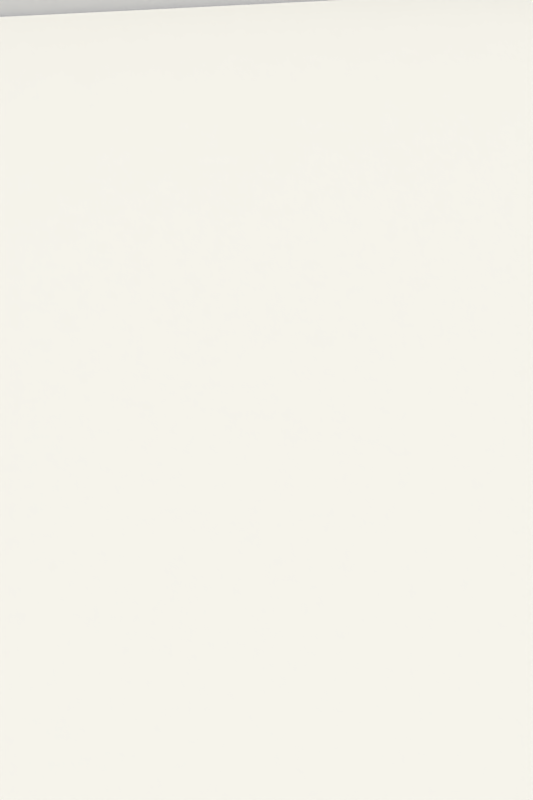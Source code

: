 # Source: campo16_TESTE_EXPORT.blend  (saved by Blender 2.66.0; exported with 4.5.12 LTS)
import bpy
from mathutils import Matrix  # noqa: F401  (used for matrix-valued properties, if any)

bpy.ops.wm.read_factory_settings(use_empty=True)
scene = bpy.context.scene
scene.name = 'Scene'

# ---- collections
col_collection_1 = bpy.data.collections.new('Collection 1'); scene.collection.children.link(col_collection_1)

# ---- materials (node trees are filled in below, after node groups)
mat_material = bpy.data.materials.new('Material')
mat_material.alpha_threshold = 0.0
mat_material.use_transparent_shadow = False
mat_material.diffuse_color = (0.3648, 0.3709, 0.3757, 1.0)
mat_material.roughness = 0.5
mat_material.line_color = (0.0, 0.0, 0.0, 1.0)
mat_grama = bpy.data.materials.new('grama')
mat_grama.alpha_threshold = 0.0
mat_grama.use_transparent_shadow = False
mat_grama.roughness = 0.5
mat_grama.specular_intensity = 0.0
mat_grama.line_color = (0.0, 0.0, 0.0, 1.0)
mat_arquibancada = bpy.data.materials.new('arquibancada')
mat_arquibancada.alpha_threshold = 0.0
mat_arquibancada.use_transparent_shadow = False
mat_arquibancada.roughness = 0.5
mat_arquibancada.specular_intensity = 0.0
mat_arquibancada.line_color = (0.0, 0.0, 0.0, 1.0)
mat_concreto = bpy.data.materials.new('concreto')
mat_concreto.alpha_threshold = 0.0
mat_concreto.use_transparent_shadow = False
mat_concreto.roughness = 0.5
mat_concreto.line_color = (0.0, 0.0, 0.0, 1.0)
mat_metal = bpy.data.materials.new('metal')
mat_metal.alpha_threshold = 0.0
mat_metal.use_transparent_shadow = False
mat_metal.roughness = 0.5
mat_metal.line_color = (0.0, 0.0, 0.0, 1.0)

# ---- material node trees

# ---- world
world_world = bpy.data.worlds.new('World'); scene.world = world_world
world_world.color = (0.723, 0.723, 0.723)
world_world.use_sun_shadow = False
world_world.sun_shadow_jitter_overblur = 0.0
world_world.cycles.sampling_method = 'MANUAL'
world_world.cycles.sample_map_resolution = 256

# ---- cameras
cam_camera = bpy.data.cameras.new('Camera')
cam_camera.clip_end = 150.0
cam_camera.lens = 35.0
cam_camera.sensor_width = 32.0
cam_camera.sensor_height = 18.0
cam_camera.ortho_scale = 7.314
cam_camera.dof.focus_distance = 0.0
cam_camera.dof.aperture_fstop = 128.0

# ---- lights
light_lamp_000 = bpy.data.lights.new('Lamp.000', 'SUN')
light_lamp_000.color = (0.5936, 0.6682, 1.0)
light_lamp_000.transmission_factor = 0.0
light_lamp_000.cutoff_distance = 30.0
light_lamp_000.angle = 0.1993
light_lamp_000.energy = 1.65
light_lamp_000.shadow_buffer_clip_start = 1.001
light_lamp_000.shadow_soft_size = 0.1
light_lamp_000.shadow_cascade_max_distance = 1000.0
light_lamp_000.cycles.use_multiple_importance_sampling = False
light_lamp_002 = bpy.data.lights.new('Lamp.002', 'SUN')
light_lamp_002.color = (1.0, 0.951, 0.7596)
light_lamp_002.transmission_factor = 0.0
light_lamp_002.cutoff_distance = 156.6
light_lamp_002.angle = 0.1993
light_lamp_002.energy = 1.65
light_lamp_002.shadow_buffer_clip_start = 0.0
light_lamp_002.shadow_soft_size = 0.1
light_lamp_002.shadow_cascade_max_distance = 1000.0
light_lamp_002.cycles.use_multiple_importance_sampling = False

# ---- meshes
me_plane = bpy.data.meshes.new('Plane')
me_plane.from_pydata([(-0.6774, -2.743, 1.14), (-0.6523, -2.743, 1.139), (-0.6765, -2.743, 1.232), (-0.6514, -2.743, 1.231), (-0.6735, -2.167, 1.213), (-0.6548, -2.167, 1.212), (-0.6731, -2.167, 1.249), (-0.6545, -2.167, 1.249), (-0.677, -2.663, 1.184), (-0.6518, -2.663, 1.183), (-0.6514, -2.663, 1.233), (-0.6765, -2.663, 1.234), (-1.272, -2.602, 1.14), (-1.294, -2.591, 1.14), (-1.272, -2.6, 1.232), (-1.294, -2.589, 1.231), (-1.161, -2.149, 1.193), (-1.179, -2.145, 1.193), (-1.161, -2.149, 1.23), (-1.179, -2.144, 1.23), (-1.251, -2.521, 1.182), (-1.276, -2.515, 1.182), (-1.276, -2.514, 1.231), (-1.251, -2.52, 1.232), (-1.997, -2.043, 1.143), (-2.017, -2.028, 1.142), (-1.996, -2.042, 1.233), (-2.016, -2.026, 1.232), (-1.705, -1.704, 1.213), (-1.719, -1.692, 1.212), (-1.705, -1.704, 1.249), (-1.719, -1.691, 1.249), (-1.944, -1.982, 1.185), (-1.963, -1.966, 1.185), (-1.963, -1.965, 1.234), (-1.944, -1.982, 1.235), (-1.683, -2.319, 1.14), (-1.706, -2.309, 1.14), (-1.683, -2.318, 1.232), (-1.706, -2.308, 1.231), (-1.451, -1.92, 1.193), (-1.467, -1.911, 1.193), (-1.451, -1.92, 1.23), (-1.467, -1.91, 1.23), (-1.643, -2.251, 1.182), (-1.665, -2.238, 1.182), (-1.665, -2.238, 1.231), (-1.643, -2.251, 1.232), (-2.374, -1.615, 1.14), (-2.368, -1.639, 1.139), (-2.374, -1.615, 1.232), (-2.368, -1.64, 1.231), (-1.943, -1.453, 1.212), (-1.936, -1.471, 1.212), (-1.943, -1.454, 1.248), (-1.936, -1.471, 1.248), (-2.301, -1.587, 1.187), (-2.292, -1.61, 1.186), (-2.292, -1.611, 1.236), (-2.301, -1.587, 1.237), (-2.637, -1.221, 1.142), (-2.626, -1.243, 1.142), (-2.637, -1.221, 1.232), (-2.626, -1.244, 1.232), (-2.194, -1.143, 1.211), (-2.19, -1.161, 1.211), (-2.194, -1.143, 1.247), (-2.19, -1.161, 1.246), (-2.555, -1.205, 1.189), (-2.55, -1.23, 1.189), (-2.551, -1.23, 1.234), (-2.555, -1.206, 1.234), (-2.744, -0.4874, 1.14), (-2.744, -0.5126, 1.14), (-2.744, -0.4874, 1.232), (-2.744, -0.5126, 1.232), (-2.169, -0.4907, 1.212), (-2.169, -0.5093, 1.212), (-2.169, -0.4907, 1.249), (-2.169, -0.5093, 1.249), (-2.664, -0.4874, 1.184), (-2.664, -0.5126, 1.184), (-2.664, -0.5126, 1.234), (-2.664, -0.4874, 1.234), (-2.246, -0.6667, 0.766), (-2.62, -1.0, 1.046), (-2.744, -0.3333, 1.14), (-2.495, -0.3333, 0.9529), (-2.744, -0.6667, 1.14), (-2.495, -0.6667, 0.9529), (-2.371, -0.6667, 0.8594), (-2.371, -0.3333, 0.8594), (-2.62, -0.3333, 1.046), (-2.62, -0.6667, 1.046), (-1.748, -0.6667, 0.05642), (-1.007, -1.623, 0.0), (-1.007, -1.623, 0.05642), (-1.007, -1.748, 0.05642), (-1.007, -2.371, 0.623), (-1.007, -2.371, 0.6969), (-1.007, -2.246, 0.6969), (-1.007, -2.246, 0.766), (-1.007, -2.744, 1.14), (-1.007, -2.744, 1.232), (-1.007, -2.121, 1.251), (-1.623, -1.0, 0.0), (-1.623, -1.0, 0.05642), (-0.6667, -0.6667, 0.0), (-2.371, -1.0, 0.6969), (-2.246, -1.0, 0.6969), (-2.246, -1.0, 0.766), (-2.744, -1.0, 1.14), (-2.744, -1.0, 1.232), (-2.121, -1.0, 1.251), (-1.0, -1.0, 0.0), (-2.371, -1.0, 0.623), (-1.623, -0.6667, 0.0), (-1.748, -1.0, 0.05642), (-2.246, -0.6667, 0.6969), (-2.371, -0.6667, 0.6969), (-1.623, -0.6667, 0.05642), (-1.623, -0.3333, 0.05642), (-2.371, -0.3333, 0.6969), (-2.121, -0.3333, 1.251), (-1.623, -0.3333, 0.0), (-1.748, -0.3333, 0.05642), (-2.246, -0.3333, 0.6969), (-2.246, -0.3333, 0.766), (-2.744, -0.3333, 1.232), (-1.0, -0.3333, 0.0), (-0.3399, -1.623, 0.0), (-0.3399, -1.623, 0.05642), (-0.3399, -1.748, 0.05642), (-0.3399, -2.371, 0.623), (-0.3399, -2.371, 0.6969), (-0.3399, -2.246, 0.6969), (-0.3399, -2.246, 0.766), (-0.3399, -2.744, 1.14), (-0.3399, -2.744, 1.232), (-0.3399, -2.121, 1.251), (-0.3333, -1.0, 0.0), (-0.3333, -0.3333, 0.0), (-1.007, -2.059, 0.3397), (-2.121, -0.6667, 1.251), (-0.3399, -2.059, 0.3397), (-0.3333, -0.6667, 0.0), (-0.006536, -2.246, 0.766), (-1.007, -1.903, 0.1981), (-0.6667, -0.3333, 0.0), (-0.006536, -2.371, 0.623), (-0.006536, -2.371, 0.6969), (-0.006536, -2.246, 0.6969), (-0.006536, -1.748, 0.05642), (-0.6732, -1.623, 0.05642), (-0.6732, -1.623, 0.0), (-0.6732, -1.903, 0.1981), (-0.006536, -2.744, 1.232), (-0.006536, -2.121, 1.251), (-0.6732, -2.059, 0.3397), (-0.006536, -1.623, 0.0), (-0.006536, -1.623, 0.05642), (-1.903, -1.0, 0.1981), (-0.6732, -2.744, 1.232), (-0.6732, -2.121, 1.251), (-0.3399, -1.903, 0.1981), (-1.0, -0.6667, 0.0), (-0.6732, -1.748, 0.05642), (-0.6732, -2.371, 0.623), (-0.006536, -2.744, 1.14), (-0.6667, -1.0, 0.0), (-0.6732, -2.744, 1.14), (-0.6732, -2.246, 0.766), (-0.6732, -2.246, 0.6969), (-0.6732, -2.371, 0.6969), (-2.215, -1.0, 0.4813), (-1.007, -2.215, 0.4813), (-0.3399, -2.215, 0.4813), (-0.6732, -2.215, 0.4813), (-2.744, -0.6667, 1.232), (-2.371, -0.3333, 0.623), (-2.059, -1.0, 0.3397), (-2.059, -0.3333, 0.3397), (-2.371, -0.6667, 0.623), (-2.059, -0.6667, 0.3397), (-1.903, -0.6667, 0.1981), (-1.903, -0.3333, 0.1981), (-2.215, -0.3333, 0.4813), (-2.215, -0.6667, 0.4813), (-1.007, -2.371, 0.8594), (-1.007, -2.495, 0.9529), (-1.007, -2.62, 1.046), (-2.495, -1.0, 0.9529), (-2.371, -1.0, 0.8594), (-0.3399, -2.371, 0.8594), (-0.3399, -2.495, 0.9529), (-0.3399, -2.62, 1.046), (-0.006536, -2.371, 0.8594), (-0.006536, -2.495, 0.9529), (-0.006536, -2.62, 1.046), (-0.6732, -2.371, 0.8594), (-0.6732, -2.495, 0.9529), (-0.6732, -2.62, 1.046), (-1.228, -1.572, 0.05642), (-1.364, -1.49, 0.05642), (-1.487, -1.366, 0.05642), (-1.598, -1.198, 0.05642), (-1.228, -1.572, 0.0), (-1.364, -1.49, 0.0), (-1.487, -1.366, 0.0), (-1.598, -1.198, 0.0), (-1.378, -2.17, 0.6969), (-1.663, -1.939, 0.6969), (-1.935, -1.665, 0.6969), (-2.196, -1.348, 0.6969), (-1.353, -2.07, 0.6969), (-1.613, -1.864, 0.6969), (-1.861, -1.615, 0.6969), (-2.096, -1.323, 0.6969), (-1.353, -2.07, 0.766), (-1.613, -1.864, 0.766), (-1.861, -1.615, 0.766), (-2.096, -1.323, 0.766), (-1.462, -2.501, 1.14), (-1.84, -2.198, 1.14), (-2.201, -1.845, 1.14), (-2.525, -1.431, 1.14), (-1.462, -2.501, 1.232), (-1.84, -2.198, 1.232), (-2.201, -1.845, 1.232), (-2.525, -1.431, 1.232), (-1.328, -1.971, 1.251), (-1.563, -1.79, 1.251), (-1.786, -1.565, 1.251), (-1.997, -1.298, 1.251), (-1.284, -1.796, 0.1981), (-1.476, -1.659, 0.1981), (-1.655, -1.478, 0.1981), (-1.822, -1.254, 0.1981), (-1.346, -2.046, 0.4813), (-1.6, -1.846, 0.4813), (-1.842, -1.603, 0.4813), (-2.071, -1.317, 0.4813), (-1.378, -2.17, 0.623), (-1.663, -1.939, 0.623), (-1.935, -1.665, 0.623), (-2.196, -1.348, 0.623), (-1.253, -1.672, 0.05642), (-1.414, -1.565, 0.05642), (-1.562, -1.416, 0.05642), (-1.698, -1.223, 0.05642), (-1.315, -1.921, 0.3397), (-1.538, -1.752, 0.3397), (-1.749, -1.54, 0.3397), (-1.947, -1.286, 0.3397), (-2.196, -1.348, 0.8594), (-1.935, -1.665, 0.8594), (-1.663, -1.939, 0.8594), (-1.378, -2.17, 0.8594), (-2.296, -1.373, 0.9529), (-2.01, -1.715, 0.9529), (-1.713, -2.014, 0.9529), (-1.403, -2.27, 0.9529), (-2.395, -1.398, 1.046), (-2.085, -1.765, 1.046), (-1.762, -2.089, 1.046), (-1.427, -2.369, 1.046), (-1.007, -2.433, 1.241), (-2.433, -1.0, 1.241), (-2.433, -0.3333, 1.241), (-0.3399, -2.433, 1.241), (-0.6732, -2.433, 1.241), (-0.006536, -2.433, 1.241), (-2.433, -0.6667, 1.241), (-2.246, -1.36, 1.241), (-1.973, -1.69, 1.241), (-1.688, -1.976, 1.241), (-1.39, -2.22, 1.241), (-1.311, -1.0, 0.0), (-1.311, -0.3333, 0.0), (-1.311, -0.6667, 0.0), (-2.059, -1.149, 1.251), (-2.339, -1.18, 1.241), (-2.635, -1.215, 1.232), (-2.363, -1.638, 1.232), (-2.109, -1.525, 1.241), (-1.891, -1.432, 1.251), (-1.674, -1.677, 1.251), (-2.021, -2.021, 1.232), (-1.83, -1.833, 1.241), (-1.651, -2.35, 1.232), (-1.234, -2.623, 1.232), (-1.539, -2.098, 1.241), (-1.445, -1.88, 1.251), (-1.198, -2.326, 1.241), (-1.167, -2.046, 1.251), (0.0, -0.6667, 0.0), (0.0, -0.3333, 0.0), (-0.006536, -2.059, 0.3397), (-0.006536, -1.903, 0.1981), (-0.006536, -2.215, 0.4813), (0.0, -1.0, 0.0), (-0.6774, 2.743, 1.14), (-0.6523, 2.743, 1.139), (-0.6765, 2.743, 1.232), (-0.6514, 2.743, 1.231), (-0.6735, 2.167, 1.213), (-0.6548, 2.167, 1.212), (-0.6731, 2.167, 1.249), (-0.6545, 2.167, 1.249), (-0.677, 2.663, 1.184), (-0.6518, 2.663, 1.183), (-0.6514, 2.663, 1.233), (-0.6765, 2.663, 1.234), (-1.272, 2.602, 1.14), (-1.294, 2.591, 1.14), (-1.272, 2.6, 1.232), (-1.294, 2.589, 1.231), (-1.161, 2.149, 1.193), (-1.179, 2.145, 1.193), (-1.161, 2.149, 1.23), (-1.179, 2.144, 1.23), (-1.251, 2.521, 1.182), (-1.276, 2.515, 1.182), (-1.276, 2.514, 1.231), (-1.251, 2.52, 1.232), (-1.997, 2.043, 1.143), (-2.017, 2.028, 1.142), (-1.996, 2.042, 1.233), (-2.016, 2.026, 1.232), (-1.705, 1.704, 1.213), (-1.719, 1.692, 1.212), (-1.705, 1.704, 1.249), (-1.719, 1.691, 1.249), (-1.944, 1.982, 1.185), (-1.963, 1.966, 1.185), (-1.963, 1.965, 1.234), (-1.944, 1.982, 1.235), (-1.683, 2.319, 1.14), (-1.706, 2.309, 1.14), (-1.683, 2.318, 1.232), (-1.706, 2.308, 1.231), (-1.451, 1.92, 1.193), (-1.467, 1.911, 1.193), (-1.451, 1.92, 1.23), (-1.467, 1.91, 1.23), (-1.643, 2.251, 1.182), (-1.665, 2.238, 1.182), (-1.665, 2.238, 1.231), (-1.643, 2.251, 1.232), (-2.374, 1.615, 1.14), (-2.368, 1.639, 1.139), (-2.374, 1.615, 1.232), (-2.368, 1.64, 1.231), (-1.943, 1.453, 1.212), (-1.936, 1.471, 1.212), (-1.943, 1.454, 1.248), (-1.936, 1.471, 1.248), (-2.301, 1.587, 1.187), (-2.292, 1.61, 1.186), (-2.292, 1.611, 1.236), (-2.301, 1.587, 1.237), (-2.637, 1.221, 1.142), (-2.626, 1.243, 1.142), (-2.637, 1.221, 1.232), (-2.626, 1.244, 1.232), (-2.194, 1.143, 1.211), (-2.19, 1.161, 1.211), (-2.194, 1.143, 1.247), (-2.19, 1.161, 1.246), (-2.555, 1.205, 1.189), (-2.55, 1.23, 1.189), (-2.551, 1.23, 1.234), (-2.555, 1.206, 1.234), (-2.744, 0.4874, 1.14), (-2.744, 0.5126, 1.14), (-2.744, 0.4874, 1.232), (-2.744, 0.5126, 1.232), (-2.169, 0.4907, 1.212), (-2.169, 0.5093, 1.212), (-2.169, 0.4907, 1.249), (-2.169, 0.5093, 1.249), (-2.664, 0.4874, 1.184), (-2.664, 0.5126, 1.184), (-2.664, 0.5126, 1.234), (-2.664, 0.4874, 1.234), (-2.246, 0.6667, 0.766), (-2.495, 0.0, 0.9529), (-2.371, 0.0, 0.8594), (-2.62, 1.0, 1.046), (-2.62, 0.0, 1.046), (-2.744, 0.3333, 1.14), (-2.495, 0.3333, 0.9529), (-2.744, 0.6667, 1.14), (-2.495, 0.6667, 0.9529), (-2.371, 0.6667, 0.8594), (-2.371, 0.3333, 0.8594), (-2.62, 0.3333, 1.046), (-2.62, 0.6667, 1.046), (-1.748, 0.6667, 0.05642), (-1.007, 1.623, 0.0), (-1.007, 1.623, 0.05642), (-1.007, 1.748, 0.05642), (-1.007, 2.371, 0.623), (-1.007, 2.371, 0.6969), (-1.007, 2.246, 0.6969), (-1.007, 2.246, 0.766), (-1.007, 2.744, 1.14), (-1.007, 2.744, 1.232), (-1.007, 2.121, 1.251), (-1.623, 1.0, 0.0), (-1.623, 1.0, 0.05642), (-0.6667, 0.6667, 0.0), (-2.371, 1.0, 0.6969), (-2.246, 1.0, 0.6969), (-2.246, 1.0, 0.766), (-2.744, 1.0, 1.14), (-2.744, 1.0, 1.232), (-2.121, 1.0, 1.251), (-1.0, 1.0, 0.0), (-2.371, 1.0, 0.623), (-1.748, 0.0, 0.05642), (-1.623, 0.6667, 0.0), (-1.748, 1.0, 0.05642), (-2.059, 0.0, 0.3397), (-2.246, 0.6667, 0.6969), (-2.371, 0.6667, 0.6969), (-1.623, 0.6667, 0.05642), (-1.623, 0.3333, 0.05642), (-2.371, 0.3333, 0.6969), (-2.121, 0.3333, 1.251), (-1.623, 0.3333, 0.0), (-1.748, 0.3333, 0.05642), (-2.246, 0.3333, 0.6969), (-2.246, 0.3333, 0.766), (-2.744, 0.3333, 1.232), (-1.0, 0.3333, 0.0), (-0.3399, 1.623, 0.0), (-0.3399, 1.623, 0.05642), (-0.3399, 1.748, 0.05642), (-0.3399, 2.371, 0.623), (-0.3399, 2.371, 0.6969), (-0.3399, 2.246, 0.6969), (-0.3399, 2.246, 0.766), (-0.3399, 2.744, 1.14), (-0.3399, 2.744, 1.232), (-0.3399, 2.121, 1.251), (-0.3333, 1.0, 0.0), (-0.3333, 0.3333, 0.0), (-1.007, 2.059, 0.3397), (-2.121, 0.6667, 1.251), (-0.3399, 2.059, 0.3397), (-1.623, 0.0, 0.0), (-0.3333, 0.6667, 0.0), (-0.006536, 2.246, 0.766), (-1.007, 1.903, 0.1981), (-2.121, 0.0, 1.251), (-0.6667, 0.3333, 0.0), (-0.006536, 2.371, 0.623), (-0.006536, 2.371, 0.6969), (-0.006536, 2.246, 0.6969), (-2.246, 0.0, 0.6969), (-0.006536, 1.748, 0.05642), (-0.6732, 1.623, 0.05642), (-0.3333, 0.0, 0.0), (-0.6732, 1.623, 0.0), (-2.744, 0.0, 1.14), (-2.371, 0.0, 0.6969), (-0.6667, 0.0, 0.0), (-0.6732, 1.903, 0.1981), (-0.006536, 2.744, 1.232), (-0.006536, 2.121, 1.251), (-0.6732, 2.059, 0.3397), (-1.903, 0.0, 0.1981), (-0.006536, 1.623, 0.0), (-0.006536, 1.623, 0.05642), (-1.0, 0.0, 0.0), (-1.903, 1.0, 0.1981), (-1.623, 0.0, 0.05642), (-0.6732, 2.744, 1.232), (-0.6732, 2.121, 1.251), (-0.3399, 1.903, 0.1981), (-2.744, 0.0, 1.232), (-2.246, 0.0, 0.766), (-1.0, 0.6667, 0.0), (-0.6732, 1.748, 0.05642), (-0.6732, 2.371, 0.623), (-0.006536, 2.744, 1.14), (-0.6667, 1.0, 0.0), (-0.6732, 2.744, 1.14), (-0.6732, 2.246, 0.766), (-0.6732, 2.246, 0.6969), (-0.6732, 2.371, 0.6969), (-2.215, 1.0, 0.4813), (-1.007, 2.215, 0.4813), (-0.3399, 2.215, 0.4813), (-2.215, 0.0, 0.4813), (-0.6732, 2.215, 0.4813), (-2.744, 0.6667, 1.232), (-2.371, 0.3333, 0.623), (-2.059, 1.0, 0.3397), (-2.059, 0.3333, 0.3397), (-2.371, 0.6667, 0.623), (-2.059, 0.6667, 0.3397), (-2.371, 1.024e-07, 0.623), (-1.903, 0.6667, 0.1981), (-1.903, 0.3333, 0.1981), (-2.215, 0.3333, 0.4813), (-2.215, 0.6667, 0.4813), (-1.007, 2.371, 0.8594), (-1.007, 2.495, 0.9529), (-1.007, 2.62, 1.046), (-2.495, 1.0, 0.9529), (-2.371, 1.0, 0.8594), (-0.3399, 2.371, 0.8594), (-0.3399, 2.495, 0.9529), (-0.3399, 2.62, 1.046), (-0.006536, 2.371, 0.8594), (-0.006536, 2.495, 0.9529), (-0.006536, 2.62, 1.046), (-0.6732, 2.371, 0.8594), (-0.6732, 2.495, 0.9529), (-0.6732, 2.62, 1.046), (-1.228, 1.572, 0.05642), (-1.364, 1.49, 0.05642), (-1.487, 1.366, 0.05642), (-1.598, 1.198, 0.05642), (-1.228, 1.572, 0.0), (-1.364, 1.49, 0.0), (-1.487, 1.366, 0.0), (-1.598, 1.198, 0.0), (-1.378, 2.17, 0.6969), (-1.663, 1.939, 0.6969), (-1.935, 1.665, 0.6969), (-2.196, 1.348, 0.6969), (-1.353, 2.07, 0.6969), (-1.613, 1.864, 0.6969), (-1.861, 1.615, 0.6969), (-2.096, 1.323, 0.6969), (-1.353, 2.07, 0.766), (-1.613, 1.864, 0.766), (-1.861, 1.615, 0.766), (-2.096, 1.323, 0.766), (-1.462, 2.501, 1.14), (-1.84, 2.198, 1.14), (-2.201, 1.845, 1.14), (-2.525, 1.431, 1.14), (-1.462, 2.501, 1.232), (-1.84, 2.198, 1.232), (-2.201, 1.845, 1.232), (-2.525, 1.431, 1.232), (-1.328, 1.971, 1.251), (-1.563, 1.79, 1.251), (-1.786, 1.565, 1.251), (-1.997, 1.298, 1.251), (-1.284, 1.796, 0.1981), (-1.476, 1.659, 0.1981), (-1.655, 1.478, 0.1981), (-1.822, 1.254, 0.1981), (-1.346, 2.046, 0.4813), (-1.6, 1.846, 0.4813), (-1.842, 1.603, 0.4813), (-2.071, 1.317, 0.4813), (-1.378, 2.17, 0.623), (-1.663, 1.939, 0.623), (-1.935, 1.665, 0.623), (-2.196, 1.348, 0.623), (-1.253, 1.672, 0.05642), (-1.414, 1.565, 0.05642), (-1.562, 1.416, 0.05642), (-1.698, 1.223, 0.05642), (-1.315, 1.921, 0.3397), (-1.538, 1.752, 0.3397), (-1.749, 1.54, 0.3397), (-1.947, 1.286, 0.3397), (-2.196, 1.348, 0.8594), (-1.935, 1.665, 0.8594), (-1.663, 1.939, 0.8594), (-1.378, 2.17, 0.8594), (-2.296, 1.373, 0.9529), (-2.01, 1.715, 0.9529), (-1.713, 2.014, 0.9529), (-1.403, 2.27, 0.9529), (-2.395, 1.398, 1.046), (-2.085, 1.765, 1.046), (-1.762, 2.089, 1.046), (-1.427, 2.369, 1.046), (-1.007, 2.433, 1.241), (-2.433, 1.0, 1.241), (-2.433, 0.3333, 1.241), (-0.3399, 2.433, 1.241), (-2.433, 0.0, 1.241), (-0.6732, 2.433, 1.241), (-0.006536, 2.433, 1.241), (-2.433, 0.6667, 1.241), (-2.246, 1.36, 1.241), (-1.973, 1.69, 1.241), (-1.688, 1.976, 1.241), (-1.39, 2.22, 1.241), (-1.311, 1.0, 0.0), (-1.311, 0.3333, 0.0), (-1.311, 0.0, 0.0), (-1.311, 0.6667, 0.0), (-2.059, 1.149, 1.251), (-2.339, 1.18, 1.241), (-2.635, 1.215, 1.232), (-2.363, 1.638, 1.232), (-2.109, 1.525, 1.241), (-1.891, 1.432, 1.251), (-1.674, 1.677, 1.251), (-2.021, 2.021, 1.232), (-1.83, 1.833, 1.241), (-1.651, 2.35, 1.232), (-1.234, 2.623, 1.232), (-1.539, 2.098, 1.241), (-1.445, 1.88, 1.251), (-1.198, 2.326, 1.241), (-1.167, 2.046, 1.251), (0.0, 0.6667, 0.0), (0.0, 0.3333, 0.0), (-0.006536, 2.059, 0.3397), (-0.006536, 1.903, 0.1981), (-0.006536, 2.215, 0.4813), (0.0, 0.0, 0.0), (0.0, 1.0, 0.0)], [], [(5, 4, 6, 7), (9, 8, 4, 5), (8, 11, 6, 4), (10, 9, 5, 7), (0, 2, 11, 8), (1, 0, 8, 9), (3, 1, 9, 10), (17, 16, 18, 19), (21, 20, 16, 17), (20, 23, 18, 16), (22, 21, 17, 19), (12, 14, 23, 20), (13, 12, 20, 21), (15, 13, 21, 22), (29, 28, 30, 31), (33, 32, 28, 29), (32, 35, 30, 28), (34, 33, 29, 31), (24, 26, 35, 32), (25, 24, 32, 33), (27, 25, 33, 34), (41, 40, 42, 43), (45, 44, 40, 41), (44, 47, 42, 40), (46, 45, 41, 43), (36, 38, 47, 44), (37, 36, 44, 45), (39, 37, 45, 46), (53, 52, 54, 55), (57, 56, 52, 53), (56, 59, 54, 52), (58, 57, 53, 55), (48, 50, 59, 56), (49, 48, 56, 57), (51, 49, 57, 58), (65, 64, 66, 67), (69, 68, 64, 65), (68, 71, 66, 64), (70, 69, 65, 67), (60, 62, 71, 68), (61, 60, 68, 69), (63, 61, 69, 70), (77, 76, 78, 79), (81, 80, 76, 77), (80, 83, 78, 76), (82, 81, 77, 79), (72, 74, 83, 80), (73, 72, 80, 81), (75, 73, 81, 82), (92, 86, 88, 93), (91, 87, 89, 90), (87, 92, 93, 89), (387, 386, 87, 91), (386, 389, 92, 87), (167, 98, 99, 173), (173, 99, 100, 172), (201, 190, 102, 170), (170, 102, 103, 162), (270, 266, 104, 163), (202, 96, 95, 206), (210, 214, 100, 99), (218, 101, 100, 214), (229, 225, 282), (276, 230, 294, 293), (116, 120, 106, 105), (209, 277, 105), (169, 114, 95, 154), (451, 477, 121, 124), (119, 122, 126, 118), (460, 482, 127, 126), (272, 268, 123, 143), (279, 278, 124, 116), (154, 153, 131, 130), (153, 166, 132, 131), (177, 167, 133, 176), (149, 133, 134, 150), (150, 134, 135, 151), (172, 171, 136, 135), (198, 195, 137, 168), (168, 137, 138, 156), (271, 269, 139, 157), (300, 140, 130, 159), (107, 145, 141, 148), (155, 158, 144, 164), (132, 164, 298, 152), (176, 133, 149, 299), (148, 141, 463, 467), (122, 466, 460, 126), (278, 600, 451, 124), (166, 155, 164, 132), (268, 590, 455, 123), (131, 132, 152, 160), (121, 125, 94, 120), (114, 169, 107, 165), (140, 300, 295, 145), (164, 144, 297, 298), (141, 296, 622, 463), (145, 295, 296, 141), (130, 131, 160, 159), (135, 136, 146, 151), (97, 147, 155, 166), (175, 98, 167, 177), (269, 270, 163, 139), (134, 173, 172, 135), (95, 96, 153, 154), (165, 107, 148, 129), (129, 148, 467, 475), (133, 167, 173, 134), (195, 201, 170, 137), (147, 142, 158, 155), (140, 169, 154, 130), (137, 170, 162, 138), (100, 101, 171, 172), (96, 97, 166, 153), (169, 140, 145, 107), (158, 177, 176, 144), (108, 119, 118, 109), (277, 279, 116, 105), (144, 176, 299, 297), (142, 175, 177, 158), (245, 115, 108, 213), (246, 97, 96, 202), (234, 147, 97, 246), (120, 94, 117, 106), (267, 272, 143, 113), (124, 121, 120, 116), (477, 420, 125, 121), (242, 98, 175, 238), (186, 179, 182, 187), (185, 181, 183, 184), (181, 186, 187, 183), (115, 182, 119, 108), (182, 179, 122, 119), (238, 175, 142, 250), (250, 142, 147, 234), (179, 503, 466, 122), (187, 182, 115, 174), (495, 503, 179, 186), (184, 183, 180, 161), (472, 423, 181, 185), (125, 185, 184, 94), (420, 472, 185, 125), (94, 184, 161, 117), (183, 187, 174, 180), (423, 495, 186, 181), (171, 101, 188, 199), (199, 188, 189, 200), (200, 189, 190, 201), (221, 110, 192, 254), (254, 192, 191, 258), (146, 136, 193, 196), (196, 193, 194, 197), (197, 194, 195, 198), (136, 171, 199, 193), (193, 199, 200, 194), (194, 200, 201, 195), (106, 205, 209, 105), (205, 204, 208, 209), (204, 203, 207, 208), (203, 202, 206, 207), (108, 109, 217, 213), (213, 217, 216, 212), (212, 216, 215, 211), (211, 215, 214, 210), (110, 221, 217, 109), (221, 220, 216, 217), (220, 219, 215, 216), (219, 218, 214, 215), (190, 265, 222, 102), (265, 264, 223, 222), (264, 263, 224, 223), (263, 262, 225, 224), (103, 102, 290), (226, 222, 289), (227, 223, 287), (228, 224, 283), (267, 113, 280, 281), (273, 233, 285, 284), (274, 232, 286, 288), (291, 292, 230, 276), (98, 242, 210, 99), (242, 243, 211, 210), (243, 244, 212, 211), (244, 245, 213, 212), (117, 249, 205, 106), (249, 248, 204, 205), (248, 247, 203, 204), (247, 246, 202, 203), (161, 237, 249, 117), (237, 236, 248, 249), (236, 235, 247, 248), (235, 234, 246, 247), (115, 245, 241, 174), (245, 244, 240, 241), (244, 243, 239, 240), (243, 242, 238, 239), (174, 241, 253, 180), (241, 240, 252, 253), (240, 239, 251, 252), (239, 238, 250, 251), (180, 253, 237, 161), (253, 252, 236, 237), (252, 251, 235, 236), (251, 250, 234, 235), (101, 218, 257, 188), (218, 219, 256, 257), (219, 220, 255, 256), (220, 221, 254, 255), (188, 257, 261, 189), (257, 256, 260, 261), (256, 255, 259, 260), (255, 254, 258, 259), (189, 261, 265, 190), (261, 260, 264, 265), (260, 259, 263, 264), (259, 258, 262, 263), (93, 88, 111, 85), (389, 465, 86, 92), (90, 89, 191, 192), (127, 91, 90, 84), (482, 387, 91, 127), (84, 90, 192, 110), (89, 93, 85, 191), (262, 85, 111, 225), (118, 84, 110, 109), (88, 86, 128, 178), (86, 465, 481, 128), (126, 127, 84, 118), (111, 88, 178, 112), (258, 191, 85, 262), (162, 103, 266, 270), (226, 276, 293, 290), (178, 128, 268, 272), (156, 138, 269, 271), (128, 481, 590, 268), (138, 162, 270, 269), (112, 178, 272, 267), (112, 267, 281, 282), (229, 273, 284, 283), (228, 274, 288, 287), (289, 291, 276, 226), (165, 129, 278, 279), (129, 475, 600, 278), (114, 165, 279, 277), (207, 277, 208), (95, 114, 277), (206, 95, 277), (208, 277, 209), (206, 277, 207), (282, 281, 273, 229), (225, 111, 282), (281, 280, 233, 273), (111, 112, 282), (224, 225, 283), (283, 284, 274, 228), (284, 285, 232, 274), (225, 229, 283), (287, 288, 275, 227), (288, 286, 231, 275), (223, 224, 287), (224, 228, 287), (222, 223, 289), (223, 227, 289), (102, 222, 290), (222, 226, 290), (227, 275, 291, 289), (275, 231, 292, 291), (293, 294, 104, 266), (290, 293, 266, 103), (306, 308, 307, 305), (310, 306, 305, 309), (309, 305, 307, 312), (311, 308, 306, 310), (301, 309, 312, 303), (302, 310, 309, 301), (304, 311, 310, 302), (318, 320, 319, 317), (322, 318, 317, 321), (321, 317, 319, 324), (323, 320, 318, 322), (313, 321, 324, 315), (314, 322, 321, 313), (316, 323, 322, 314), (330, 332, 331, 329), (334, 330, 329, 333), (333, 329, 331, 336), (335, 332, 330, 334), (325, 333, 336, 327), (326, 334, 333, 325), (328, 335, 334, 326), (342, 344, 343, 341), (346, 342, 341, 345), (345, 341, 343, 348), (347, 344, 342, 346), (337, 345, 348, 339), (338, 346, 345, 337), (340, 347, 346, 338), (354, 356, 355, 353), (358, 354, 353, 357), (357, 353, 355, 360), (359, 356, 354, 358), (349, 357, 360, 351), (350, 358, 357, 349), (352, 359, 358, 350), (366, 368, 367, 365), (370, 366, 365, 369), (369, 365, 367, 372), (371, 368, 366, 370), (361, 369, 372, 363), (362, 370, 369, 361), (364, 371, 370, 362), (378, 380, 379, 377), (382, 378, 377, 381), (381, 377, 379, 384), (383, 380, 378, 382), (373, 381, 384, 375), (374, 382, 381, 373), (376, 383, 382, 374), (396, 397, 392, 390), (395, 394, 393, 391), (391, 393, 397, 396), (387, 395, 391, 386), (386, 391, 396, 389), (485, 491, 403, 402), (491, 490, 404, 403), (521, 488, 406, 510), (488, 478, 407, 406), (591, 479, 408, 586), (522, 526, 399, 400), (530, 403, 404, 534), (538, 534, 404, 405), (549, 604, 545), (597, 615, 616, 550), (421, 409, 410, 426), (529, 409, 598), (487, 464, 399, 418), (451, 430, 427, 477), (425, 424, 432, 428), (460, 432, 433, 482), (593, 449, 429, 588), (601, 421, 430, 599), (464, 436, 437, 462), (462, 437, 438, 484), (496, 494, 439, 485), (457, 458, 440, 439), (458, 459, 441, 440), (490, 441, 442, 489), (518, 486, 443, 515), (486, 469, 444, 443), (592, 470, 445, 589), (623, 473, 436, 446), (411, 456, 447, 452), (468, 480, 450, 471), (438, 461, 620, 480), (494, 621, 457, 439), (456, 467, 463, 447), (428, 432, 460, 466), (599, 430, 451, 600), (484, 438, 480, 468), (588, 429, 455, 590), (437, 474, 461, 438), (427, 426, 398, 431), (418, 483, 411, 487), (446, 452, 617, 623), (480, 620, 619, 450), (447, 463, 622, 618), (452, 447, 618, 617), (436, 473, 474, 437), (441, 459, 453, 442), (401, 484, 468, 454), (493, 496, 485, 402), (589, 445, 479, 591), (440, 441, 490, 491), (399, 464, 462, 400), (483, 435, 456, 411), (435, 475, 467, 456), (439, 440, 491, 485), (515, 443, 488, 521), (454, 468, 471, 448), (446, 436, 464, 487), (443, 444, 478, 488), (404, 490, 489, 405), (400, 462, 484, 401), (487, 411, 452, 446), (471, 450, 494, 496), (412, 413, 424, 425), (598, 409, 421, 601), (450, 619, 621, 494), (448, 471, 496, 493), (565, 533, 412, 419), (566, 522, 400, 401), (554, 566, 401, 454), (426, 410, 422, 398), (587, 417, 449, 593), (430, 421, 426, 427), (477, 427, 431, 420), (562, 558, 493, 402), (506, 507, 501, 498), (505, 504, 502, 500), (500, 502, 507, 506), (419, 412, 425, 501), (501, 425, 428, 498), (558, 570, 448, 493), (570, 554, 454, 448), (498, 428, 466, 503), (507, 492, 419, 501), (495, 506, 498, 503), (504, 476, 499, 502), (472, 505, 500, 423), (431, 398, 504, 505), (420, 431, 505, 472), (398, 422, 476, 504), (502, 499, 492, 507), (423, 500, 506, 495), (489, 519, 508, 405), (519, 520, 509, 508), (520, 521, 510, 509), (541, 574, 512, 414), (574, 578, 511, 512), (453, 516, 513, 442), (516, 517, 514, 513), (517, 518, 515, 514), (442, 513, 519, 489), (513, 514, 520, 519), (514, 515, 521, 520), (410, 409, 529, 525), (525, 529, 528, 524), (524, 528, 527, 523), (523, 527, 526, 522), (412, 533, 537, 413), (533, 532, 536, 537), (532, 531, 535, 536), (531, 530, 534, 535), (414, 413, 537, 541), (541, 537, 536, 540), (540, 536, 535, 539), (539, 535, 534, 538), (510, 406, 542, 585), (585, 542, 543, 584), (584, 543, 544, 583), (583, 544, 545, 582), (407, 612, 406), (546, 611, 542), (547, 609, 543), (548, 605, 544), (587, 603, 602, 417), (594, 606, 607, 553), (595, 610, 608, 552), (613, 597, 550, 614), (402, 403, 530, 562), (562, 530, 531, 563), (563, 531, 532, 564), (564, 532, 533, 565), (422, 410, 525, 569), (569, 525, 524, 568), (568, 524, 523, 567), (567, 523, 522, 566), (476, 422, 569, 557), (557, 569, 568, 556), (556, 568, 567, 555), (555, 567, 566, 554), (419, 492, 561, 565), (565, 561, 560, 564), (564, 560, 559, 563), (563, 559, 558, 562), (492, 499, 573, 561), (561, 573, 572, 560), (560, 572, 571, 559), (559, 571, 570, 558), (499, 476, 557, 573), (573, 557, 556, 572), (572, 556, 555, 571), (571, 555, 554, 570), (405, 508, 577, 538), (538, 577, 576, 539), (539, 576, 575, 540), (540, 575, 574, 541), (508, 509, 581, 577), (577, 581, 580, 576), (576, 580, 579, 575), (575, 579, 578, 574), (509, 510, 585, 581), (581, 585, 584, 580), (580, 584, 583, 579), (579, 583, 582, 578), (397, 388, 415, 392), (389, 396, 390, 465), (394, 512, 511, 393), (433, 385, 394, 395), (482, 433, 395, 387), (385, 414, 512, 394), (393, 511, 388, 397), (582, 545, 415, 388), (424, 413, 414, 385), (392, 497, 434, 390), (390, 434, 481, 465), (432, 424, 385, 433), (415, 416, 497, 392), (578, 582, 388, 511), (478, 591, 586, 407), (546, 612, 615, 597), (497, 593, 588, 434), (469, 592, 589, 444), (434, 588, 590, 481), (444, 589, 591, 478), (416, 587, 593, 497), (416, 604, 603, 587), (549, 605, 606, 594), (548, 609, 610, 595), (611, 546, 597, 613), (483, 601, 599, 435), (435, 599, 600, 475), (418, 598, 601, 483), (527, 528, 598), (399, 598, 418), (526, 598, 399), (528, 529, 598), (526, 527, 598), (604, 549, 594, 603), (545, 604, 415), (603, 594, 553, 602), (415, 604, 416), (544, 605, 545), (605, 548, 595, 606), (606, 595, 552, 607), (545, 605, 549), (609, 547, 596, 610), (610, 596, 551, 608), (543, 609, 544), (544, 609, 548), (542, 611, 543), (543, 611, 547), (406, 612, 542), (542, 612, 546), (547, 611, 613, 596), (596, 613, 614, 551), (615, 586, 408, 616), (612, 407, 586, 615)])
me_plane.polygons.foreach_set('material_index', [3, 3, 3, 3, 3, 3, 3, 3, 3, 3, 3, 3, 3, 3, 3, 3, 3, 3, 3, 3, 3, 3, 3, 3, 3, 3, 3, 3, 3, 3, 3, 3, 3, 3, 3, 3, 3, 3, 3, 3, 3, 3, 3, 3, 3, 3, 3, 3, 3, 2, 2, 2, 2, 2, 3, 3, 2, 3, 4, 3, 3, 3, 3, 4, 3, 1, 1, 3, 4, 3, 4, 1, 3, 3, 2, 3, 3, 3, 2, 3, 4, 1, 1, 2, 2, 2, 1, 4, 1, 2, 4, 3, 3, 1, 1, 2, 1, 1, 3, 3, 2, 2, 4, 3, 3, 1, 1, 3, 2, 2, 1, 3, 3, 3, 1, 2, 4, 1, 2, 2, 3, 3, 2, 3, 4, 3, 3, 2, 2, 2, 2, 3, 3, 2, 2, 3, 2, 2, 2, 2, 2, 2, 2, 2, 2, 2, 2, 2, 2, 2, 2, 2, 2, 2, 2, 2, 3, 3, 3, 3, 3, 3, 3, 3, 3, 3, 3, 3, 2, 2, 2, 2, 3, 3, 3, 3, 4, 4, 4, 4, 3, 3, 3, 3, 3, 3, 3, 3, 2, 2, 2, 2, 2, 2, 2, 2, 2, 2, 2, 2, 2, 2, 2, 2, 2, 2, 2, 2, 2, 2, 2, 2, 2, 2, 2, 2, 2, 2, 2, 2, 2, 2, 2, 2, 3, 3, 3, 3, 3, 2, 4, 4, 4, 4, 4, 4, 4, 4, 4, 4, 4, 1, 1, 1, 1, 1, 1, 1, 1, 4, 3, 4, 3, 3, 4, 4, 3, 4, 4, 3, 3, 3, 3, 3, 3, 4, 4, 4, 4, 3, 3, 3, 3, 3, 3, 3, 3, 3, 3, 3, 3, 3, 3, 3, 3, 3, 3, 3, 3, 3, 3, 3, 3, 3, 3, 3, 3, 3, 3, 3, 3, 3, 3, 3, 3, 3, 3, 3, 3, 3, 3, 3, 3, 3, 3, 3, 3, 3, 2, 2, 2, 2, 2, 3, 3, 2, 3, 4, 3, 3, 3, 3, 4, 3, 1, 1, 3, 4, 3, 4, 1, 3, 3, 2, 3, 3, 3, 2, 3, 4, 1, 1, 2, 2, 2, 1, 4, 1, 2, 4, 3, 3, 1, 1, 2, 1, 1, 3, 3, 2, 2, 4, 3, 3, 1, 1, 3, 2, 2, 1, 3, 3, 3, 1, 2, 4, 1, 2, 2, 3, 3, 2, 3, 4, 3, 3, 2, 2, 2, 2, 3, 3, 2, 2, 3, 2, 2, 2, 2, 2, 2, 2, 2, 2, 2, 2, 2, 2, 2, 2, 2, 2, 2, 2, 2, 3, 3, 3, 3, 3, 3, 3, 3, 3, 3, 3, 3, 2, 2, 2, 2, 3, 3, 3, 3, 4, 4, 4, 4, 3, 3, 3, 3, 3, 3, 3, 3, 2, 2, 2, 2, 2, 2, 2, 2, 2, 2, 2, 2, 2, 2, 2, 2, 2, 2, 2, 2, 2, 2, 2, 2, 2, 2, 2, 2, 2, 2, 2, 2, 2, 2, 2, 2, 3, 3, 3, 3, 3, 2, 4, 4, 4, 4, 4, 4, 4, 4, 4, 4, 4, 1, 1, 1, 1, 1, 1, 1, 1, 4, 3, 4, 3, 3, 4, 4, 3, 4, 4, 3, 3, 3, 3, 3, 3, 4, 4, 4, 4])
_uv = me_plane.uv_layers.new(name='UVMap')
_uv.uv.foreach_set('vector', [0.0, 0.0, 0.0, 0.0, 0.0, 0.0, 0.0, 0.0, 0.0, 0.0, 0.0, 0.0, 0.0, 0.0, 0.0, 0.0, 0.0, 0.0, 0.0, 0.0, 0.0, 0.0, 0.0, 0.0, 0.0, 0.0, 0.0, 0.0, 0.0, 0.0, 0.0, 0.0, 0.0, 0.0, 0.0, 0.0, 0.0, 0.0, 0.0, 0.0, 0.0, 0.0, 0.0, 0.0, 0.0, 0.0, 0.0, 0.0, 0.0, 0.0, 0.0, 0.0, 0.0, 0.0, 0.0, 0.0, 0.0, 0.0, 0.0, 0.0, 0.0, 0.0, 0.0, 0.0, 0.0, 0.0, 0.0, 0.0, 0.0, 0.0, 0.0, 0.0, 0.0, 0.0, 0.0, 0.0, 0.0, 0.0, 0.0, 0.0, 0.0, 0.0, 0.0, 0.0, 0.0, 0.0, 0.0, 0.0, 0.0, 0.0, 0.0, 0.0, 0.0, 0.0, 0.0, 0.0, 0.0, 0.0, 0.0, 0.0, 0.0, 0.0, 0.0, 0.0, 0.0, 0.0, 0.0, 0.0, 0.0, 0.0, 0.0, 0.0, 0.0, 0.0, 0.0, 0.0, 0.0, 0.0, 0.0, 0.0, 0.0, 0.0, 0.0, 0.0, 0.0, 0.0, 0.0, 0.0, 0.0, 0.0, 0.0, 0.0, 0.0, 0.0, 0.0, 0.0, 0.0, 0.0, 0.0, 0.0, 0.0, 0.0, 0.0, 0.0, 0.0, 0.0, 0.0, 0.0, 0.0, 0.0, 0.0, 0.0, 0.0, 0.0, 0.0, 0.0, 0.0, 0.0, 0.0, 0.0, 0.0, 0.0, 0.0, 0.0, 0.0, 0.0, 0.0, 0.0, 0.0, 0.0, 0.0, 0.0, 0.0, 0.0, 0.0, 0.0, 0.0, 0.0, 0.0, 0.0, 0.0, 0.0, 0.0, 0.0, 0.0, 0.0, 0.0, 0.0, 0.0, 0.0, 0.0, 0.0, 0.0, 0.0, 0.0, 0.0, 0.0, 0.0, 0.0, 0.0, 0.0, 0.0, 0.0, 0.0, 0.0, 0.0, 0.0, 0.0, 0.0, 0.0, 0.0, 0.0, 0.0, 0.0, 0.0, 0.0, 0.0, 0.0, 0.0, 0.0, 0.0, 0.0, 0.0, 0.0, 0.0, 0.0, 0.0, 0.0, 0.0, 0.0, 0.0, 0.0, 0.0, 0.0, 0.0, 0.0, 0.0, 0.0, 0.0, 0.0, 0.0, 0.0, 0.0, 0.0, 0.0, 0.0, 0.0, 0.0, 0.0, 0.0, 0.0, 0.0, 0.0, 0.0, 0.0, 0.0, 0.0, 0.0, 0.0, 0.0, 0.0, 0.0, 0.0, 0.0, 0.0, 0.0, 0.0, 0.0, 0.0, 0.0, 0.0, 0.0, 0.0, 0.0, 0.0, 0.0, 0.0, 0.0, 0.0, 0.0, 0.0, 0.0, 0.0, 0.0, 0.0, 0.0, 0.0, 0.0, 0.0, 0.0, 0.0, 0.0, 0.0, 0.0, 0.0, 0.0, 0.0, 0.0, 0.0, 0.0, 0.0, 0.0, 0.0, 0.0, 0.0, 0.0, 0.0, 0.0, 0.0, 0.0, 0.0, 0.0, 0.0, 0.0, 0.0, 0.0, 0.0, 0.0, 0.0, 0.0, 0.0, 0.0, 0.0, 0.0, 0.0, 0.0, 0.0, 0.0, 0.0, 0.0, 0.0, 0.0, 0.0, 0.0, 0.0, 0.0, 0.0, 0.0, 0.0, 0.0, 0.0, 0.0, 0.0, 0.0, 0.0, 0.0, 0.0, 0.0, 0.0, 0.0, 0.0, 0.0, 0.0, 0.0, 0.0, 0.0, 0.0, 0.0, 0.0, 0.0, 0.0, 0.0, 0.0, 0.0, 0.0, 0.0, 0.0, 0.0, 0.0, 0.0, 0.0, 0.0, 0.0, 0.0, 0.0, 0.0, 0.0, 0.0, 0.0, 0.0, 0.0, 0.0, 0.0, 0.0, 0.0, 0.0, 0.0, 0.0, 0.0, 0.0, 0.0, 0.0, 5.96e-08, 1.0, 0.0, 0.504, 0.4994, 0.504, 0.4994, 1.0, 0.005155, 0.9935, 0.005155, 0.5116, 0.4911, 0.5116, 0.4911, 0.9935, 8.941e-08, 1.0, 5.96e-08, 0.504, 0.4994, 0.504, 0.4994, 1.0, 0.003656, 0.9953, 0.003656, 0.5135, 0.4896, 0.5135, 0.4896, 0.9953, 0.0, 1.0, 1.788e-07, 0.504, 0.4994, 0.504, 0.4994, 1.0, 0.0, 0.0, 0.0, 0.0, 0.0, 0.0, 0.0, 0.0, 0.0, 0.0, 0.0, 0.0, 0.0, 0.0, 0.0, 0.0, 5.215e-07, 0.5, 0.5, 0.5, 0.5, 1.0, 0.0, 1.0, 0.0, 0.0, 0.0, 0.0, 0.0, 0.0, 0.0, 0.0, 0.5, 0.5, 1.0, 0.5, 1.0, 0.0, 0.5, 1.49e-06, 0.0, 0.0, 0.0, 0.0, 0.0, 0.0, 0.0, 0.0, 0.0, 0.0, 0.0, 0.0, 0.0, 0.0, 0.0, 0.0, 0.0, 0.0, 0.0, 0.0, 0.0, 0.0, 0.0, 0.0, 0.0, 0.0, 0.0, 0.0, 0.0, 0.0, 0.8618, 0.5, 0.8618, 0.0, 0.6175, 0.0, 0.6175, 0.5, 0.0, 0.0, 0.0, 0.0, 0.0, 0.0, 0.0, 0.0, 0.5992, 0.8993, 0.7502, 0.9993, 0.5002, 0.9993, 0.7565, 0.9896, 0.5132, 0.9896, 0.5035, 0.5035, 0.7468, 0.5035, 0.0, 0.0, 0.0, 0.0, 0.0, 0.0, 0.0, 0.0, 0.5, 0.3738, 1.0, 0.3738, 1.0, 6.112e-05, 0.5, 6.112e-05, 0.4999, 0.3099, 0.4999, 0.4967, 3.347e-09, 0.4967, 3.347e-09, 0.3099, 0.5019, 0.4996, 1.0, 0.4996, 0.9999, 9.667e-05, 0.5018, 9.667e-05, 0.5001, 0.5001, 0.9999, 0.5001, 1.0, 1.0, 0.5002, 1.0, 0.0, 0.0, 0.0, 0.0, 0.0, 0.0, 0.0, 0.0, 0.0, 0.0, 0.0, 0.0, 0.0, 0.0, 0.0, 0.0, 1.49e-07, 1.0, 1.788e-07, 0.504, 0.4994, 0.504, 0.4994, 1.0, 0.0, 0.0, 0.0, 0.0, 0.0, 0.0, 0.0, 0.0, 0.0, 0.0, 0.0, 0.0, 0.0, 0.0, 0.0, 0.0, 0.0, 0.0, 0.0, 0.0, 0.0, 0.0, 0.0, 0.0, 5.215e-07, 0.5, 0.5, 0.5, 0.5, 1.0, 0.0, 1.0, 0.0, 0.0, 0.0, 0.0, 0.0, 0.0, 0.0, 0.0, 0.5, 0.5, 1.0, 0.5, 1.0, 0.0, 0.5, 7.749e-07, 0.7565, 0.9896, 0.5132, 0.9896, 0.5035, 0.5035, 0.7468, 0.5035, 0.5001, 0.9999, 0.9999, 0.9999, 0.9999, 0.5001, 0.5001, 0.5001, 0.01125, 0.9976, 0.01125, 0.5157, 0.4972, 0.5157, 0.4972, 0.9976, 0.006396, 0.9935, 0.006396, 0.5116, 0.4923, 0.5116, 0.4923, 0.9935, 0.0, 1.0, 0.0, 0.504, 0.4994, 0.504, 0.4994, 1.0, 0.5001, 0.9999, 0.9999, 0.9999, 0.9999, 0.5001, 0.5001, 0.5001, 0.5, 0.3738, 1.0, 0.3738, 1.0, 6.112e-05, 0.5, 6.112e-05, 0.5001, 0.5001, 0.9999, 0.5001, 1.0, 1.0, 0.5002, 1.0, 0.001433, 0.9984, 0.001433, 0.5165, 0.4874, 0.5165, 0.4874, 0.9984, 0.5019, 0.4996, 1.0, 0.4996, 0.9999, 9.667e-05, 0.5018, 9.667e-05, 0.0, 0.0, 0.0, 0.0, 0.0, 0.0, 0.0, 0.0, 0.0, 0.0, 0.0, 0.0, 0.0, 0.0, 0.0, 0.0, 0.5001, 0.9999, 0.9999, 0.9999, 0.9999, 0.5001, 0.5001, 0.5001, 0.5001, 0.5001, 0.5001, 0.9999, 0.9999, 0.9999, 0.9999, 0.5001, 0.001487, 0.9976, 0.001487, 0.5157, 0.4874, 0.5157, 0.4874, 0.9976, 0.5001, 0.9999, 0.9999, 0.9999, 0.9999, 0.5001, 0.5001, 0.5001, 0.5001, 0.9999, 0.9999, 0.9999, 0.9999, 0.5001, 0.5001, 0.5001, 0.0, 0.0, 0.0, 0.0, 0.0, 0.0, 0.0, 0.0, 0.0, 0.0, 0.0, 0.0, 0.0, 0.0, 0.0, 0.0, 0.01006, 0.9982, 0.01006, 0.5163, 0.496, 0.5163, 0.496, 0.9982, 1.788e-07, 1.0, 0.0, 0.504, 0.4994, 0.504, 0.4994, 1.0, 0.5, 0.5, 1.0, 0.5, 1.0, 0.0, 0.5, 2.98e-07, 0.0, 0.0, 0.0, 0.0, 0.0, 0.0, 0.0, 0.0, 0.0, 0.0, 0.0, 0.0, 0.0, 0.0, 0.0, 0.0, 0.5001, 0.9999, 0.9999, 0.9999, 0.9999, 0.5001, 0.5001, 0.5001, 0.5001, 0.9999, 0.9999, 0.9999, 0.9999, 0.5001, 0.5001, 0.5001, 0.0, 0.0, 0.0, 0.0, 0.0, 0.0, 0.0, 0.0, 2.98e-07, 0.5, 0.5, 0.5, 0.5, 1.0, 0.0, 1.0, 0.01006, 0.9953, 0.01006, 0.5135, 0.496, 0.5135, 0.496, 0.9953, 0.9999, 0.9896, 0.7565, 0.9896, 0.7468, 0.5035, 0.9902, 0.5035, 0.0, 0.0, 0.0, 0.0, 0.0, 0.0, 0.0, 0.0, 0.0, 0.0, 0.0, 0.0, 0.0, 0.0, 0.0, 0.0, 0.0, 0.0, 0.0, 0.0, 0.0, 0.0, 0.0, 0.0, 0.5001, 0.5001, 0.5001, 0.9999, 0.9999, 0.9999, 0.9999, 0.5001, 2.98e-07, 1.0, 3.278e-07, 0.504, 0.4994, 0.504, 0.4994, 1.0, 0.5, 0.3738, 1.0, 0.3738, 1.0, 6.112e-05, 0.5, 6.112e-05, 0.5001, 0.5001, 0.9999, 0.5001, 1.0, 1.0, 0.5002, 1.0, 0.0, 1.0, 0.0, 0.504, 0.4994, 0.504, 0.4994, 1.0, 3.576e-07, 1.0, 1.788e-07, 0.504, 0.4994, 0.504, 0.4994, 1.0, 0.0, 0.0, 0.0, 0.0, 0.0, 0.0, 0.0, 0.0, 0.0, 0.0, 0.0, 0.0, 0.0, 0.0, 0.0, 0.0, 0.4932, 1.0, -2.023e-09, 0.9996, 0.0, 0.4959, 0.4984, 0.5032, 0.0, 0.0, 0.0, 0.0, 0.0, 0.0, 0.0, 0.0, 0.5019, 0.4996, 1.0, 0.4996, 0.9999, 9.667e-05, 0.5018, 9.667e-05, 0.0, 0.0, 0.0, 0.0, 0.0, 0.0, 0.0, 0.0, 0.0, 0.0, 0.0, 0.0, 0.0, 0.0, 0.0, 0.0, 0.497, 1.0, 9.184e-05, 0.9999, 4.657e-10, 0.4999, 0.5039, 0.5026, 5.96e-08, 1.0, 0.0, 0.504, 0.4994, 0.504, 0.4994, 1.0, 0.005155, 0.9935, 0.005155, 0.5116, 0.4911, 0.5116, 0.4911, 0.9935, 8.941e-08, 1.0, 5.96e-08, 0.504, 0.4994, 0.504, 0.4994, 1.0, 0.0001476, 0.0, 0.5, 1.788e-07, 0.5, 0.1868, 0.0001476, 0.1868, 0.0, 0.0, 0.4999, 4.47e-07, 0.4999, 0.1868, 1.192e-07, 0.1868, 0.4999, 1.0, 8.912e-05, 0.9999, 5.966e-10, 0.5004, 0.4983, 0.5033, 0.4956, 1.0, 8.667e-05, 0.9999, -5.457e-10, 0.5013, 0.497, 0.5033, 3.347e-09, 0.0, 0.4999, 0.0, 0.4999, 0.1868, 4.804e-08, 0.1868, 1.192e-07, 1.0, 5.96e-08, 0.504, 0.4994, 0.504, 0.4994, 1.0, 0.0, 1.0, 1.788e-07, 0.504, 0.4994, 0.504, 0.4994, 1.0, 0.00127, 0.9966, 0.00127, 0.5049, 0.4947, 0.5049, 0.4947, 0.9966, 0.003656, 0.9953, 0.003656, 0.5135, 0.4896, 0.5135, 0.4896, 0.9953, 0.008223, 0.9951, 0.008223, 0.5133, 0.4942, 0.5133, 0.4942, 0.9951, 0.001084, 0.999, 0.001084, 0.505, 0.4983, 0.505, 0.4983, 0.999, 0.000551, 0.9991, 0.000551, 0.5014, 0.4989, 0.5014, 0.4989, 0.9991, 3.874e-07, 1.0, 2.98e-07, 0.504, 0.4994, 0.504, 0.4994, 1.0, 0.0, 1.0, 1.788e-07, 0.504, 0.4994, 0.504, 0.4994, 1.0, 6.258e-07, 0.5, 0.5, 0.5, 0.5, 1.0, 0.0, 1.0, 1.49e-06, 0.5, 0.5, 0.5, 0.5, 1.0, 0.0, 1.0, 1.49e-06, 0.5, 0.5, 0.5, 0.5, 1.0, 0.0, 1.0, 0.0, 0.5, 0.5, 0.5, 0.5, 1.0, 0.0, 1.0, 0.0, 0.5, 0.5, 0.5, 0.5, 1.0, 1.49e-08, 1.0, 7.898e-07, 0.5, 0.5, 0.5, 0.5, 1.0, 0.0, 1.0, 1.281e-06, 0.5, 0.5, 0.5, 0.5, 1.0, 0.0, 1.0, 2.205e-06, 0.5, 0.5, 0.5, 0.5, 1.0, 0.0, 1.0, 1.073e-06, 0.5, 0.5, 0.5, 0.5, 1.0, 0.0, 1.0, 1.386e-06, 0.5, 0.5, 0.5, 0.5, 1.0, 0.0, 1.0, 1.386e-06, 0.5, 0.5, 0.5, 0.5, 1.0, 0.0, 1.0, 0.0, 0.0, 0.0, 0.0, 0.0, 0.0, 0.0, 0.0, 0.0, 0.0, 0.0, 0.0, 0.0, 0.0, 0.0, 0.0, 0.0, 0.0, 0.0, 0.0, 0.0, 0.0, 0.0, 0.0, 0.0, 0.0, 0.0, 0.0, 0.0, 0.0, 0.0, 0.0, 0.0, 0.0, 0.0, 0.0, 0.0, 0.0, 0.0, 0.0, 0.0, 0.0, 0.0, 0.0, 0.0, 0.0, 0.0, 0.0, 0.0, 0.0, 0.0, 0.0, 0.0, 0.0, 0.0, 0.0, 0.0, 0.0, 0.0, 0.0, 0.0, 0.0, 0.0, 0.0, 0.0, 0.0, 0.0, 0.0, 0.0, 0.0, 0.0, 0.0, 0.0, 0.0, 0.0, 0.0, 0.0, 0.0, 0.0, 0.0, 0.0, 0.0, 0.0, 0.0, 0.0, 0.0, 0.0, 0.0, 0.0, 0.0, 0.0, 0.0, 0.0, 0.0, 0.0, 0.0, 0.0, 0.5, 0.5, 0.5, 0.5, 1.0, 0.0, 1.0, 0.0, 0.5, 0.5, 0.5, 0.5, 1.0, 0.0, 1.0, 0.0, 0.5, 0.5, 0.5, 0.5, 1.0, 0.0, 1.0, 0.0, 0.5, 0.5, 0.5, 0.498, 1.0, 0.0, 1.0, 0.0, 0.0, 0.0, 0.0, 0.0, 0.0, 0.0, 0.0, 0.0, 0.0, 0.0, 0.0, 0.0, 0.0, 0.0, 0.0, 0.0, 0.0, 0.0, 0.0, 0.0, 0.0, 0.0, 0.0, 0.8614, 0.5, 0.8645, 0.0, 0.6145, 0.0, 0.613, 0.5, 0.8614, 0.4987, 0.8639, 0.0, 0.6155, 0.0, 0.6155, 0.5, 0.8618, 0.5, 0.8618, 0.0, 0.6175, 0.0, 0.6175, 0.5, 0.8618, 0.5, 0.8618, 0.0, 0.6175, 0.0, 0.6175, 0.5, 0.0, 0.0, 0.0, 0.0, 0.0, 0.0, 0.0, 0.0, 0.0, 0.0, 0.0, 0.0, 0.0, 0.0, 0.0, 0.0, 0.0, 0.0, 0.0, 0.0, 0.0, 0.0, 0.0, 0.0, 0.0, 0.0, 0.0, 0.0, 0.0, 0.0, 0.0, 0.0, 0.0, 0.0, 0.0, 0.0, 0.0, 0.0, 0.0, 0.0, 0.0, 0.0, 0.0, 0.0, 0.0, 0.0, 0.0, 0.0, 0.0, 0.0, 0.0, 0.0, 0.0, 0.0, 0.0, 0.0, 0.0, 0.0, 0.0, 0.0, 0.0, 0.0, 0.0, 0.0, 0.4995, 1.0, 0.0, 1.0, 0.0, 0.5017, 0.499, 0.5018, 0.4993, 1.0, -1.49e-08, 1.0, 0.0, 0.5054, 0.4987, 0.5037, 0.4967, 1.0, -5.435e-09, 1.0, 7.451e-09, 0.4963, 0.5004, 0.5008, 0.4964, 1.0, 5.493e-09, 0.9996, -1.49e-08, 0.5057, 0.5019, 0.5032, 0.498, 1.0, 0.0, 1.0, 0.0, 0.502, 0.5001, 0.5016, 0.4988, 1.0, -7.451e-09, 1.0, 0.0007813, 0.5009, 0.499, 0.5015, 0.5016, 1.0, -1.866e-08, 1.0, 2.98e-08, 0.496, 0.5031, 0.4959, 0.4961, 1.0, -8.222e-09, 0.9998, 1.49e-08, 0.4983, 0.4965, 0.5032, 0.4983, 1.0, 0.0, 1.0, 0.0, 0.5029, 0.4999, 0.5037, 0.4985, 1.0, 0.0, 1.0, 0.0, 0.502, 0.5001, 0.5029, 0.4991, 1.0, -4.919e-09, 1.0, 0.0, 0.5035, 0.5007, 0.5032, 0.4968, 1.0, -6.534e-09, 0.9998, 1.49e-08, 0.5032, 0.4989, 0.5032, 0.4971, 1.0, 0.0, 1.0, 0.0, 0.5005, 0.4992, 0.5019, 0.4984, 1.0, 0.0, 1.0, 0.0, 0.5027, 0.5013, 0.5016, 0.4991, 1.0, -7.21e-09, 1.0, 0.0, 0.4937, 0.4965, 0.5032, 0.4932, 1.0, -1.016e-08, 1.0, 0.0, 0.4982, 0.4992, 0.5028, 0.0, 0.5, 0.5, 0.5, 0.5, 1.0, 0.0, 1.0, 0.0, 0.5, 0.5, 0.5, 0.5, 1.0, 0.0, 1.0, 0.0, 0.5, 0.5, 0.5, 0.5, 1.0, 0.0, 1.0, 0.0, 0.5, 0.5, 0.5, 0.5, 1.0, 0.0, 1.0, 0.0, 0.5, 0.5, 0.5, 0.5, 1.0, 0.0, 1.0, 0.0, 0.5, 0.5, 0.5, 0.5, 1.0, 0.0, 1.0, 0.0, 0.5, 0.5, 0.5, 0.5, 1.0, 0.0, 1.0, 0.0, 0.5, 0.5, 0.5, 0.5, 1.0, 0.0, 1.0, 0.0, 0.5, 0.5, 0.5, 0.5, 1.0, 0.0, 1.0, 0.0, 0.5, 0.5, 0.5, 0.5, 1.0, 0.0, 1.0, 0.0, 0.5, 0.5, 0.5, 0.5, 1.0, 0.0, 1.0, 0.0, 0.5, 0.5, 0.5, 0.5, 1.0, 0.0, 1.0, 1.192e-07, 1.0, 5.96e-08, 0.504, 0.4994, 0.504, 0.4994, 1.0, 0.0, 1.0, 1.788e-07, 0.504, 0.4994, 0.504, 0.4994, 1.0, 0.00127, 0.9966, 0.00127, 0.5049, 0.4947, 0.5049, 0.4947, 0.9966, 0.008223, 0.9951, 0.008223, 0.5133, 0.4942, 0.5133, 0.4942, 0.9951, 0.001084, 0.999, 0.001084, 0.505, 0.4983, 0.505, 0.4983, 0.999, 0.000551, 0.9991, 0.000551, 0.5014, 0.4989, 0.5014, 0.4989, 0.9991, 3.874e-07, 1.0, 2.98e-07, 0.504, 0.4994, 0.504, 0.4994, 1.0, 0.0, 0.5, 0.5, 0.5, 0.5, 1.0, 1.863e-09, 1.0, 0.5, 0.31, 0.5, 0.4969, 0.0001476, 0.4969, 0.0001479, 0.31, 0.0, 0.0, 0.0, 0.0, 0.0, 0.0, 0.0, 0.0, 0.0, 0.0, 0.0, 0.0, 0.0, 0.0, 0.0, 0.0, 0.4999, 0.31, 0.4999, 0.4969, 8.941e-08, 0.4969, 0.0, 0.31, 0.0, 0.0, 0.0, 0.0, 0.0, 0.0, 0.0, 0.0, 0.0, 0.5, 0.5, 0.5, 0.5, 1.0, -3.725e-09, 1.0, 0.5, 0.5, 1.0, 0.5, 1.0, 0.0, 0.5, 5.96e-08, 0.8618, 0.5, 0.8618, 0.0, 0.6175, 0.0, 0.6175, 0.5, 0.5019, 0.4996, 1.0, 0.4996, 0.9999, 9.667e-05, 0.5018, 9.667e-05, 0.5, 0.5, 1.0, 0.5, 1.0, 0.0, 0.5, 6.557e-07, 0.5019, 0.4996, 1.0, 0.4996, 0.9999, 9.667e-05, 0.5018, 9.667e-05, 0.5, 0.5, 1.0, 0.5, 1.0, 0.0, 0.5, 6.557e-07, 0.5019, 0.4993, 0.9997, 0.4996, 0.9999, 0.0004416, 0.5022, 9.667e-05, 0.8625, 0.498, 0.8625, 0.0, 0.6144, 0.0, 0.6125, 0.499, 0.8642, 0.5, 0.861, 0.0, 0.6173, 0.0, 0.6158, 0.5, 0.8618, 0.5, 0.8618, 0.0, 0.6175, 0.0, 0.6175, 0.5, 0.8618, 0.5, 0.8618, 0.0, 0.6175, 0.0, 0.6175, 0.5, 0.5001, 0.5001, 0.9999, 0.5001, 1.0, 1.0, 0.5002, 1.0, 0.5001, 0.5001, 0.9999, 0.5001, 1.0, 1.0, 0.5002, 1.0, 0.5001, 0.5001, 0.9999, 0.5001, 1.0, 1.0, 0.5002, 1.0, 0.797, 0.6993, 0.7502, 0.9993, 0.6981, 0.7993, 0.9949, 0.4994, 1.0, 0.9993, 0.7502, 0.9993, 0.896, 0.5993, 0.9949, 0.4994, 0.7502, 0.9993, 0.6981, 0.7993, 0.7502, 0.9993, 0.5992, 0.8993, 0.896, 0.5993, 0.7502, 0.9993, 0.797, 0.6993, 0.8615, 0.499, 0.8583, 0.0, 0.6114, 0.0, 0.6115, 0.5, 0.0, 0.0, 0.0, 0.0, 0.0, 0.0, 0.86, 0.5, 0.8615, 0.0, 0.6115, 0.0, 0.6115, 0.5, 0.0, 0.0, 0.0, 0.0, 0.0, 0.0, 0.0, 0.0, 0.0, 0.0, 0.0, 0.0, 0.8631, 0.5, 0.8608, 0.0, 0.6171, 0.0, 0.6146, 0.5, 0.8631, 0.5, 0.8631, 0.0, 0.6146, 0.0, 0.6146, 0.5, 0.0, 0.0, 0.0, 0.0, 0.0, 0.0, 0.8618, 0.5, 0.8618, 0.0, 0.6175, 0.0, 0.6175, 0.5, 0.8618, 0.5, 0.8618, 0.0, 0.6175, 0.0, 0.6175, 0.5, 0.0, 0.0, 0.0, 0.0, 0.0, 0.0, 0.0, 0.0, 0.0, 0.0, 0.0, 0.0, 0.0, 0.0, 0.0, 0.0, 0.0, 0.0, 0.0, 0.0, 0.0, 0.0, 0.0, 0.0, 0.0, 0.0, 0.0, 0.0, 0.0, 0.0, 0.0, 0.0, 0.0, 0.0, 0.0, 0.0, 0.8618, 0.5, 0.8618, 0.0, 0.6175, 0.0, 0.6175, 0.5, 0.8618, 0.5, 0.8618, 0.0, 0.6175, 0.0, 0.6175, 0.5, 0.8618, 0.5, 0.8618, 0.0, 0.6175, 0.0, 0.6175, 0.5, 0.8618, 0.5, 0.8618, 0.0, 0.6175, 0.0, 0.6175, 0.5, 0.0, 0.0, 0.0, 0.0, 0.0, 0.0, 0.0, 0.0, 0.0, 0.0, 0.0, 0.0, 0.0, 0.0, 0.0, 0.0, 0.0, 0.0, 0.0, 0.0, 0.0, 0.0, 0.0, 0.0, 0.0, 0.0, 0.0, 0.0, 0.0, 0.0, 0.0, 0.0, 0.0, 0.0, 0.0, 0.0, 0.0, 0.0, 0.0, 0.0, 0.0, 0.0, 0.0, 0.0, 0.0, 0.0, 0.0, 0.0, 0.0, 0.0, 0.0, 0.0, 0.0, 0.0, 0.0, 0.0, 0.0, 0.0, 0.0, 0.0, 0.0, 0.0, 0.0, 0.0, 0.0, 0.0, 0.0, 0.0, 0.0, 0.0, 0.0, 0.0, 0.0, 0.0, 0.0, 0.0, 0.0, 0.0, 0.0, 0.0, 0.0, 0.0, 0.0, 0.0, 0.0, 0.0, 0.0, 0.0, 0.0, 0.0, 0.0, 0.0, 0.0, 0.0, 0.0, 0.0, 0.0, 0.0, 0.0, 0.0, 0.0, 0.0, 0.0, 0.0, 0.0, 0.0, 0.0, 0.0, 0.0, 0.0, 0.0, 0.0, 0.0, 0.0, 0.0, 0.0, 0.0, 0.0, 0.0, 0.0, 0.0, 0.0, 0.0, 0.0, 0.0, 0.0, 0.0, 0.0, 0.0, 0.0, 0.0, 0.0, 0.0, 0.0, 0.0, 0.0, 0.0, 0.0, 0.0, 0.0, 0.0, 0.0, 0.0, 0.0, 0.0, 0.0, 0.0, 0.0, 0.0, 0.0, 0.0, 0.0, 0.0, 0.0, 0.0, 0.0, 0.0, 0.0, 0.0, 0.0, 0.0, 0.0, 0.0, 0.0, 0.0, 0.0, 0.0, 0.0, 0.0, 0.0, 0.0, 0.0, 0.0, 0.0, 0.0, 0.0, 0.0, 0.0, 0.0, 0.0, 0.0, 0.0, 0.0, 0.0, 0.0, 0.0, 0.0, 0.0, 0.0, 0.0, 0.0, 0.0, 0.0, 0.0, 0.0, 0.0, 0.0, 0.0, 0.0, 0.0, 0.0, 0.0, 0.0, 0.0, 0.0, 0.0, 0.0, 0.0, 0.0, 0.0, 0.0, 0.0, 0.0, 0.0, 0.0, 0.0, 0.0, 0.0, 0.0, 0.0, 0.0, 0.0, 0.0, 0.0, 0.0, 0.0, 0.0, 0.0, 0.0, 0.0, 0.0, 0.0, 0.0, 0.0, 0.0, 0.0, 0.0, 0.0, 0.0, 0.0, 0.0, 0.0, 0.0, 0.0, 0.0, 0.0, 0.0, 0.0, 0.0, 0.0, 0.0, 0.0, 0.0, 0.0, 0.0, 0.0, 0.0, 0.0, 0.0, 0.0, 0.0, 0.0, 0.0, 0.0, 0.0, 0.0, 0.0, 0.0, 0.0, 0.0, 0.0, 0.0, 0.0, 0.0, 0.0, 0.0, 0.0, 0.0, 0.0, 0.0, 0.0, 0.0, 0.0, 0.0, 0.0, 0.0, 0.0, 0.0, 0.0, 0.0, 0.0, 0.0, 0.0, 0.0, 0.0, 0.0, 0.0, 0.0, 0.0, 0.0, 0.0, 0.0, 0.0, 0.0, 0.0, 0.0, 0.0, 0.0, 0.0, 0.0, 0.0, 0.0, 0.0, 0.0, 0.0, 0.0, 0.0, 0.0, 0.0, 0.0, 0.0, 0.0, 0.0, 0.0, 0.0, 0.0, 0.0, 0.0, 0.0, 0.0, 0.0, 0.0, 0.0, 0.0, 0.0, 0.0, 0.0, 0.0, 0.0, 0.0, 0.0, 0.0, 0.0, 0.0, 0.0, 0.0, 0.0, 0.0, 0.0, 0.0, 0.0, 0.0, 0.0, 0.0, 0.0, 0.0, 0.0, 0.0, 0.0, 0.0, 0.0, 0.0, 0.0, 0.0, 0.0, 0.0, 0.0, 0.0, 0.0, 0.0, 0.0, 0.0, 0.0, 0.0, 0.0, 0.0, 0.0, 0.0, 0.0, 0.0, 0.0, 0.0, 0.0, 0.0, 0.0, 0.0, 0.0, 0.0, 0.0, 0.0, 0.0, 0.0, 5.96e-08, 1.0, 0.4994, 1.0, 0.4994, 0.504, 0.0, 0.504, 0.005155, 0.9935, 0.4911, 0.9935, 0.4911, 0.5116, 0.005155, 0.5116, 8.941e-08, 1.0, 0.4994, 1.0, 0.4994, 0.504, 5.96e-08, 0.504, 0.003656, 0.9953, 0.4896, 0.9953, 0.4896, 0.5135, 0.003656, 0.5135, 0.0, 1.0, 0.4994, 1.0, 0.4994, 0.504, 1.788e-07, 0.504, 0.0, 0.0, 0.0, 0.0, 0.0, 0.0, 0.0, 0.0, 0.0, 0.0, 0.0, 0.0, 0.0, 0.0, 0.0, 0.0, 5.215e-07, 0.5, 0.0, 1.0, 0.5, 1.0, 0.5, 0.5, 0.0, 0.0, 0.0, 0.0, 0.0, 0.0, 0.0, 0.0, 0.5, 0.5, 0.5, 1.49e-06, 1.0, 0.0, 1.0, 0.5, 0.0, 0.0, 0.0, 0.0, 0.0, 0.0, 0.0, 0.0, 0.0, 0.0, 0.0, 0.0, 0.0, 0.0, 0.0, 0.0, 0.0, 0.0, 0.0, 0.0, 0.0, 0.0, 0.0, 0.0, 0.0, 0.0, 0.0, 0.0, 0.0, 0.0, 0.8618, 0.5, 0.6175, 0.5, 0.6175, 0.0, 0.8618, 0.0, 0.0, 0.0, 0.0, 0.0, 0.0, 0.0, 0.0, 0.0, 0.5992, 0.8993, 0.5002, 0.9993, 0.7502, 0.9993, 0.7565, 0.9896, 0.7468, 0.5035, 0.5035, 0.5035, 0.5132, 0.9896, 0.0, 0.0, 0.0, 0.0, 0.0, 0.0, 0.0, 0.0, 0.5, 0.3738, 0.5, 6.112e-05, 1.0, 6.112e-05, 1.0, 0.3738, 0.4999, 0.3099, 3.347e-09, 0.3099, 3.347e-09, 0.4967, 0.4999, 0.4967, 0.5019, 0.4996, 0.5018, 9.667e-05, 0.9999, 9.667e-05, 1.0, 0.4996, 0.5001, 0.5001, 0.5002, 1.0, 1.0, 1.0, 0.9999, 0.5001, 0.0, 0.0, 0.0, 0.0, 0.0, 0.0, 0.0, 0.0, 0.0, 0.0, 0.0, 0.0, 0.0, 0.0, 0.0, 0.0, 1.49e-07, 1.0, 0.4994, 1.0, 0.4994, 0.504, 1.788e-07, 0.504, 0.0, 0.0, 0.0, 0.0, 0.0, 0.0, 0.0, 0.0, 0.0, 0.0, 0.0, 0.0, 0.0, 0.0, 0.0, 0.0, 0.0, 0.0, 0.0, 0.0, 0.0, 0.0, 0.0, 0.0, 5.215e-07, 0.5, 0.0, 1.0, 0.5, 1.0, 0.5, 0.5, 0.0, 0.0, 0.0, 0.0, 0.0, 0.0, 0.0, 0.0, 0.5, 0.5, 0.5, 7.749e-07, 1.0, 0.0, 1.0, 0.5, 0.7565, 0.9896, 0.7468, 0.5035, 0.5035, 0.5035, 0.5132, 0.9896, 0.5001, 0.9999, 0.5001, 0.5001, 0.9999, 0.5001, 0.9999, 0.9999, 0.01125, 0.9976, 0.4972, 0.9976, 0.4972, 0.5157, 0.01125, 0.5157, 0.006396, 0.9935, 0.4923, 0.9935, 0.4923, 0.5116, 0.006396, 0.5116, 0.0, 1.0, 0.4994, 1.0, 0.4994, 0.504, 0.0, 0.504, 0.5001, 0.9999, 0.5001, 0.5001, 0.9999, 0.5001, 0.9999, 0.9999, 0.5, 0.3738, 0.5, 6.112e-05, 1.0, 6.112e-05, 1.0, 0.3738, 0.5001, 0.5001, 0.5002, 1.0, 1.0, 1.0, 0.9999, 0.5001, 0.001433, 0.9984, 0.4874, 0.9984, 0.4874, 0.5165, 0.001433, 0.5165, 0.5019, 0.4996, 0.5018, 9.667e-05, 0.9999, 9.667e-05, 1.0, 0.4996, 0.0, 0.0, 0.0, 0.0, 0.0, 0.0, 0.0, 0.0, 0.0, 0.0, 0.0, 0.0, 0.0, 0.0, 0.0, 0.0, 0.5001, 0.9999, 0.5001, 0.5001, 0.9999, 0.5001, 0.9999, 0.9999, 0.5001, 0.5001, 0.9999, 0.5001, 0.9999, 0.9999, 0.5001, 0.9999, 0.001487, 0.9976, 0.4874, 0.9976, 0.4874, 0.5157, 0.001487, 0.5157, 0.5001, 0.9999, 0.5001, 0.5001, 0.9999, 0.5001, 0.9999, 0.9999, 0.5001, 0.9999, 0.5001, 0.5001, 0.9999, 0.5001, 0.9999, 0.9999, 0.0, 0.0, 0.0, 0.0, 0.0, 0.0, 0.0, 0.0, 0.0, 0.0, 0.0, 0.0, 0.0, 0.0, 0.0, 0.0, 0.01006, 0.9982, 0.496, 0.9982, 0.496, 0.5163, 0.01006, 0.5163, 1.788e-07, 1.0, 0.4994, 1.0, 0.4994, 0.504, 0.0, 0.504, 0.5, 0.5, 0.5, 2.98e-07, 1.0, 0.0, 1.0, 0.5, 0.0, 0.0, 0.0, 0.0, 0.0, 0.0, 0.0, 0.0, 0.0, 0.0, 0.0, 0.0, 0.0, 0.0, 0.0, 0.0, 0.5001, 0.9999, 0.5001, 0.5001, 0.9999, 0.5001, 0.9999, 0.9999, 0.5001, 0.9999, 0.5001, 0.5001, 0.9999, 0.5001, 0.9999, 0.9999, 0.0, 0.0, 0.0, 0.0, 0.0, 0.0, 0.0, 0.0, 2.98e-07, 0.5, 0.0, 1.0, 0.5, 1.0, 0.5, 0.5, 0.01006, 0.9953, 0.496, 0.9953, 0.496, 0.5135, 0.01006, 0.5135, 0.9999, 0.9896, 0.9902, 0.5035, 0.7468, 0.5035, 0.7565, 0.9896, 0.0, 0.0, 0.0, 0.0, 0.0, 0.0, 0.0, 0.0, 0.0, 0.0, 0.0, 0.0, 0.0, 0.0, 0.0, 0.0, 0.0, 0.0, 0.0, 0.0, 0.0, 0.0, 0.0, 0.0, 0.5001, 0.5001, 0.9999, 0.5001, 0.9999, 0.9999, 0.5001, 0.9999, 2.98e-07, 1.0, 0.4994, 1.0, 0.4994, 0.504, 3.278e-07, 0.504, 0.5, 0.3738, 0.5, 6.112e-05, 1.0, 6.112e-05, 1.0, 0.3738, 0.5001, 0.5001, 0.5002, 1.0, 1.0, 1.0, 0.9999, 0.5001, 0.0, 1.0, 0.4994, 1.0, 0.4994, 0.504, 0.0, 0.504, 3.576e-07, 1.0, 0.4994, 1.0, 0.4994, 0.504, 1.788e-07, 0.504, 0.0, 0.0, 0.0, 0.0, 0.0, 0.0, 0.0, 0.0, 0.0, 0.0, 0.0, 0.0, 0.0, 0.0, 0.0, 0.0, 0.4932, 1.0, 0.4984, 0.5032, 0.0, 0.4959, -2.023e-09, 0.9996, 0.0, 0.0, 0.0, 0.0, 0.0, 0.0, 0.0, 0.0, 0.5019, 0.4996, 0.5018, 9.667e-05, 0.9999, 9.667e-05, 1.0, 0.4996, 0.0, 0.0, 0.0, 0.0, 0.0, 0.0, 0.0, 0.0, 0.0, 0.0, 0.0, 0.0, 0.0, 0.0, 0.0, 0.0, 0.497, 1.0, 0.5039, 0.5026, 4.657e-10, 0.4999, 9.184e-05, 0.9999, 5.96e-08, 1.0, 0.4994, 1.0, 0.4994, 0.504, 0.0, 0.504, 0.005155, 0.9935, 0.4911, 0.9935, 0.4911, 0.5116, 0.005155, 0.5116, 8.941e-08, 1.0, 0.4994, 1.0, 0.4994, 0.504, 5.96e-08, 0.504, 0.0001476, 0.0, 0.0001476, 0.1868, 0.5, 0.1868, 0.5, 1.788e-07, 0.0, 0.0, 1.192e-07, 0.1868, 0.4999, 0.1868, 0.4999, 4.47e-07, 0.4999, 1.0, 0.4983, 0.5033, 5.966e-10, 0.5004, 8.912e-05, 0.9999, 0.4956, 1.0, 0.497, 0.5033, -5.457e-10, 0.5013, 8.667e-05, 0.9999, 3.347e-09, 0.0, 4.804e-08, 0.1868, 0.4999, 0.1868, 0.4999, 0.0, 1.192e-07, 1.0, 0.4994, 1.0, 0.4994, 0.504, 5.96e-08, 0.504, 0.0, 1.0, 0.4994, 1.0, 0.4994, 0.504, 1.788e-07, 0.504, 0.00127, 0.9966, 0.4947, 0.9966, 0.4947, 0.5049, 0.00127, 0.5049, 0.003656, 0.9953, 0.4896, 0.9953, 0.4896, 0.5135, 0.003656, 0.5135, 0.008223, 0.9951, 0.4942, 0.9951, 0.4942, 0.5133, 0.008223, 0.5133, 0.001084, 0.999, 0.4983, 0.999, 0.4983, 0.505, 0.001084, 0.505, 0.000551, 0.9991, 0.4989, 0.9991, 0.4989, 0.5014, 0.000551, 0.5014, 3.874e-07, 1.0, 0.4994, 1.0, 0.4994, 0.504, 2.98e-07, 0.504, 0.0, 1.0, 0.4994, 1.0, 0.4994, 0.504, 1.788e-07, 0.504, 6.258e-07, 0.5, 0.0, 1.0, 0.5, 1.0, 0.5, 0.5, 1.49e-06, 0.5, 0.0, 1.0, 0.5, 1.0, 0.5, 0.5, 1.49e-06, 0.5, 0.0, 1.0, 0.5, 1.0, 0.5, 0.5, 0.0, 0.5, 0.0, 1.0, 0.5, 1.0, 0.5, 0.5, 0.0, 0.5, 1.49e-08, 1.0, 0.5, 1.0, 0.5, 0.5, 7.898e-07, 0.5, 0.0, 1.0, 0.5, 1.0, 0.5, 0.5, 1.281e-06, 0.5, 0.0, 1.0, 0.5, 1.0, 0.5, 0.5, 2.205e-06, 0.5, 0.0, 1.0, 0.5, 1.0, 0.5, 0.5, 1.073e-06, 0.5, 0.0, 1.0, 0.5, 1.0, 0.5, 0.5, 1.386e-06, 0.5, 0.0, 1.0, 0.5, 1.0, 0.5, 0.5, 1.386e-06, 0.5, 0.0, 1.0, 0.5, 1.0, 0.5, 0.5, 0.0, 0.0, 0.0, 0.0, 0.0, 0.0, 0.0, 0.0, 0.0, 0.0, 0.0, 0.0, 0.0, 0.0, 0.0, 0.0, 0.0, 0.0, 0.0, 0.0, 0.0, 0.0, 0.0, 0.0, 0.0, 0.0, 0.0, 0.0, 0.0, 0.0, 0.0, 0.0, 0.0, 0.0, 0.0, 0.0, 0.0, 0.0, 0.0, 0.0, 0.0, 0.0, 0.0, 0.0, 0.0, 0.0, 0.0, 0.0, 0.0, 0.0, 0.0, 0.0, 0.0, 0.0, 0.0, 0.0, 0.0, 0.0, 0.0, 0.0, 0.0, 0.0, 0.0, 0.0, 0.0, 0.0, 0.0, 0.0, 0.0, 0.0, 0.0, 0.0, 0.0, 0.0, 0.0, 0.0, 0.0, 0.0, 0.0, 0.0, 0.0, 0.0, 0.0, 0.0, 0.0, 0.0, 0.0, 0.0, 0.0, 0.0, 0.0, 0.0, 0.0, 0.0, 0.0, 0.0, 0.0, 0.5, 0.0, 1.0, 0.5, 1.0, 0.5, 0.5, 0.0, 0.5, 0.0, 1.0, 0.5, 1.0, 0.5, 0.5, 0.0, 0.5, 0.0, 1.0, 0.5, 1.0, 0.5, 0.5, 0.0, 0.5, 0.0, 1.0, 0.498, 1.0, 0.5, 0.5, 0.0, 0.0, 0.0, 0.0, 0.0, 0.0, 0.0, 0.0, 0.0, 0.0, 0.0, 0.0, 0.0, 0.0, 0.0, 0.0, 0.0, 0.0, 0.0, 0.0, 0.0, 0.0, 0.0, 0.0, 0.8614, 0.5, 0.613, 0.5, 0.6145, 0.0, 0.8645, 0.0, 0.8614, 0.4987, 0.6155, 0.5, 0.6155, 0.0, 0.8639, 0.0, 0.8618, 0.5, 0.6175, 0.5, 0.6175, 0.0, 0.8618, 0.0, 0.8618, 0.5, 0.6175, 0.5, 0.6175, 0.0, 0.8618, 0.0, 0.0, 0.0, 0.0, 0.0, 0.0, 0.0, 0.0, 0.0, 0.0, 0.0, 0.0, 0.0, 0.0, 0.0, 0.0, 0.0, 0.0, 0.0, 0.0, 0.0, 0.0, 0.0, 0.0, 0.0, 0.0, 0.0, 0.0, 0.0, 0.0, 0.0, 0.0, 0.0, 0.0, 0.0, 0.0, 0.0, 0.0, 0.0, 0.0, 0.0, 0.0, 0.0, 0.0, 0.0, 0.0, 0.0, 0.0, 0.0, 0.0, 0.0, 0.0, 0.0, 0.0, 0.0, 0.0, 0.0, 0.0, 0.0, 0.0, 0.0, 0.0, 0.0, 0.0, 0.0, 0.4995, 1.0, 0.499, 0.5018, 0.0, 0.5017, 0.0, 1.0, 0.4993, 1.0, 0.4987, 0.5037, 0.0, 0.5054, -1.49e-08, 1.0, 0.4967, 1.0, 0.5004, 0.5008, 7.451e-09, 0.4963, -5.435e-09, 1.0, 0.4964, 1.0, 0.5019, 0.5032, -1.49e-08, 0.5057, 5.493e-09, 0.9996, 0.498, 1.0, 0.5001, 0.5016, 0.0, 0.502, 0.0, 1.0, 0.4988, 1.0, 0.499, 0.5015, 0.0007813, 0.5009, -7.451e-09, 1.0, 0.5016, 1.0, 0.5031, 0.4959, 2.98e-08, 0.496, -1.866e-08, 1.0, 0.4961, 1.0, 0.4965, 0.5032, 1.49e-08, 0.4983, -8.222e-09, 0.9998, 0.4983, 1.0, 0.4999, 0.5037, 0.0, 0.5029, 0.0, 1.0, 0.4985, 1.0, 0.5001, 0.5029, 0.0, 0.502, 0.0, 1.0, 0.4991, 1.0, 0.5007, 0.5032, 0.0, 0.5035, -4.919e-09, 1.0, 0.4968, 1.0, 0.4989, 0.5032, 1.49e-08, 0.5032, -6.534e-09, 0.9998, 0.4971, 1.0, 0.4992, 0.5019, 0.0, 0.5005, 0.0, 1.0, 0.4984, 1.0, 0.5013, 0.5016, 0.0, 0.5027, 0.0, 1.0, 0.4991, 1.0, 0.4965, 0.5032, 0.0, 0.4937, -7.21e-09, 1.0, 0.4932, 1.0, 0.4992, 0.5028, 0.0, 0.4982, -1.016e-08, 1.0, 0.0, 0.5, 0.0, 1.0, 0.5, 1.0, 0.5, 0.5, 0.0, 0.5, 0.0, 1.0, 0.5, 1.0, 0.5, 0.5, 0.0, 0.5, 0.0, 1.0, 0.5, 1.0, 0.5, 0.5, 0.0, 0.5, 0.0, 1.0, 0.5, 1.0, 0.5, 0.5, 0.0, 0.5, 0.0, 1.0, 0.5, 1.0, 0.5, 0.5, 0.0, 0.5, 0.0, 1.0, 0.5, 1.0, 0.5, 0.5, 0.0, 0.5, 0.0, 1.0, 0.5, 1.0, 0.5, 0.5, 0.0, 0.5, 0.0, 1.0, 0.5, 1.0, 0.5, 0.5, 0.0, 0.5, 0.0, 1.0, 0.5, 1.0, 0.5, 0.5, 0.0, 0.5, 0.0, 1.0, 0.5, 1.0, 0.5, 0.5, 0.0, 0.5, 0.0, 1.0, 0.5, 1.0, 0.5, 0.5, 0.0, 0.5, 0.0, 1.0, 0.5, 1.0, 0.5, 0.5, 1.192e-07, 1.0, 0.4994, 1.0, 0.4994, 0.504, 5.96e-08, 0.504, 0.0, 1.0, 0.4994, 1.0, 0.4994, 0.504, 1.788e-07, 0.504, 0.00127, 0.9966, 0.4947, 0.9966, 0.4947, 0.5049, 0.00127, 0.5049, 0.008223, 0.9951, 0.4942, 0.9951, 0.4942, 0.5133, 0.008223, 0.5133, 0.001084, 0.999, 0.4983, 0.999, 0.4983, 0.505, 0.001084, 0.505, 0.000551, 0.9991, 0.4989, 0.9991, 0.4989, 0.5014, 0.000551, 0.5014, 3.874e-07, 1.0, 0.4994, 1.0, 0.4994, 0.504, 2.98e-07, 0.504, 0.0, 0.5, 1.863e-09, 1.0, 0.5, 1.0, 0.5, 0.5, 0.5, 0.31, 0.0001479, 0.31, 0.0001476, 0.4969, 0.5, 0.4969, 0.0, 0.0, 0.0, 0.0, 0.0, 0.0, 0.0, 0.0, 0.0, 0.0, 0.0, 0.0, 0.0, 0.0, 0.0, 0.0, 0.4999, 0.31, 0.0, 0.31, 8.941e-08, 0.4969, 0.4999, 0.4969, 0.0, 0.0, 0.0, 0.0, 0.0, 0.0, 0.0, 0.0, 0.0, 0.5, -3.725e-09, 1.0, 0.5, 1.0, 0.5, 0.5, 0.5, 0.5, 0.5, 5.96e-08, 1.0, 0.0, 1.0, 0.5, 0.8618, 0.5, 0.6175, 0.5, 0.6175, 0.0, 0.8618, 0.0, 0.5019, 0.4996, 0.5018, 9.667e-05, 0.9999, 9.667e-05, 1.0, 0.4996, 0.5, 0.5, 0.5, 6.557e-07, 1.0, 0.0, 1.0, 0.5, 0.5019, 0.4996, 0.5018, 9.667e-05, 0.9999, 9.667e-05, 1.0, 0.4996, 0.5, 0.5, 0.5, 6.557e-07, 1.0, 0.0, 1.0, 0.5, 0.5019, 0.4993, 0.5022, 9.667e-05, 0.9999, 0.0004416, 0.9997, 0.4996, 0.8625, 0.498, 0.6125, 0.499, 0.6144, 0.0, 0.8625, 0.0, 0.8642, 0.5, 0.6158, 0.5, 0.6173, 0.0, 0.861, 0.0, 0.8618, 0.5, 0.6175, 0.5, 0.6175, 0.0, 0.8618, 0.0, 0.8618, 0.5, 0.6175, 0.5, 0.6175, 0.0, 0.8618, 0.0, 0.5001, 0.5001, 0.5002, 1.0, 1.0, 1.0, 0.9999, 0.5001, 0.5001, 0.5001, 0.5002, 1.0, 1.0, 1.0, 0.9999, 0.5001, 0.5001, 0.5001, 0.5002, 1.0, 1.0, 1.0, 0.9999, 0.5001, 0.797, 0.6993, 0.6981, 0.7993, 0.7502, 0.9993, 0.9949, 0.4994, 0.7502, 0.9993, 1.0, 0.9993, 0.896, 0.5993, 0.7502, 0.9993, 0.9949, 0.4994, 0.6981, 0.7993, 0.5992, 0.8993, 0.7502, 0.9993, 0.896, 0.5993, 0.797, 0.6993, 0.7502, 0.9993, 0.8615, 0.499, 0.6115, 0.5, 0.6114, 0.0, 0.8583, 0.0, 0.0, 0.0, 0.0, 0.0, 0.0, 0.0, 0.86, 0.5, 0.6115, 0.5, 0.6115, 0.0, 0.8615, 0.0, 0.0, 0.0, 0.0, 0.0, 0.0, 0.0, 0.0, 0.0, 0.0, 0.0, 0.0, 0.0, 0.8631, 0.5, 0.6146, 0.5, 0.6171, 0.0, 0.8608, 0.0, 0.8631, 0.5, 0.6146, 0.5, 0.6146, 0.0, 0.8631, 0.0, 0.0, 0.0, 0.0, 0.0, 0.0, 0.0, 0.8618, 0.5, 0.6175, 0.5, 0.6175, 0.0, 0.8618, 0.0, 0.8618, 0.5, 0.6175, 0.5, 0.6175, 0.0, 0.8618, 0.0, 0.0, 0.0, 0.0, 0.0, 0.0, 0.0, 0.0, 0.0, 0.0, 0.0, 0.0, 0.0, 0.0, 0.0, 0.0, 0.0, 0.0, 0.0, 0.0, 0.0, 0.0, 0.0, 0.0, 0.0, 0.0, 0.0, 0.0, 0.0, 0.0, 0.0, 0.0, 0.0, 0.0, 0.0, 0.0, 0.0, 0.8618, 0.5, 0.6175, 0.5, 0.6175, 0.0, 0.8618, 0.0, 0.8618, 0.5, 0.6175, 0.5, 0.6175, 0.0, 0.8618, 0.0, 0.8618, 0.5, 0.6175, 0.5, 0.6175, 0.0, 0.8618, 0.0, 0.8618, 0.5, 0.6175, 0.5, 0.6175, 0.0, 0.8618, 0.0])
me_plane.materials.append(mat_material)
me_plane.materials.append(mat_grama)
me_plane.materials.append(mat_arquibancada)
me_plane.materials.append(mat_concreto)
me_plane.materials.append(mat_metal)
me_plane.use_remesh_preserve_volume = False
me_plane.use_remesh_preserve_attributes = False
me_plane.use_mirror_vertex_groups = False
me_plane.update()

# ---- objects
ob_lamp_000 = bpy.data.objects.new('Lamp.000', light_lamp_000)
ob_camera = bpy.data.objects.new('Camera', cam_camera)
ob_plane = bpy.data.objects.new('Plane', me_plane)
ob_lamp_002 = bpy.data.objects.new('Lamp.002', light_lamp_002)

# ---- transforms, parenting, visibility, modifiers, constraints
ob_lamp_000.location = (3.881, 3.768, -6.292)
ob_lamp_000.rotation_euler = (-9.561, -6.509, -0.7289)
ob_lamp_000.lock_rotations_4d = False
ob_lamp_000.empty_display_type = 'ARROWS'
ob_lamp_000.color = (0.0, 0.0, 0.0, 0.0)
ob_lamp_000.lineart.crease_threshold = 0.0
ob_camera.location = (5.888, 2.841, 1.102)
ob_camera.rotation_euler = (1.109, 0.01082, 0.8149)
ob_camera.lock_rotations_4d = False
ob_camera.empty_display_type = 'ARROWS'
ob_camera.color = (0.0, 0.0, 0.0, 0.0)
ob_camera.display_type = 'WIRE'
ob_camera.lineart.crease_threshold = 0.0
_c = ob_camera.constraints.new('TRACK_TO'); _c.name = 'TrackTo'
ob_plane.location = (27.37, 0.0, 0.0)
ob_plane.scale = (26.86, 26.86, 14.5)
ob_plane.lineart.crease_threshold = 0.0
ob_lamp_002.location = (-18.55, 28.63, 40.78)
ob_lamp_002.rotation_euler = (-3.641, -9.524, -8.727)
ob_lamp_002.lock_rotations_4d = False
ob_lamp_002.empty_display_type = 'ARROWS'
ob_lamp_002.color = (0.0, 0.0, 0.0, 0.0)
ob_lamp_002.lineart.crease_threshold = 0.0

# ---- collection membership
col_collection_1.objects.link(ob_lamp_000)
col_collection_1.objects.link(ob_camera)
col_collection_1.objects.link(ob_plane)
col_collection_1.objects.link(ob_lamp_002)

# ---- scene / render settings (as saved in the file)
scene.camera = ob_camera
scene.frame_start = 1; scene.frame_end = 250; scene.frame_set(10)
scene.render.engine = 'BLENDER_EEVEE_NEXT'
scene.render.image_settings.color_mode = 'RGB'
scene.render.image_settings.compression = 90
scene.render.resolution_x = 800
scene.render.resolution_y = 1200
scene.render.resolution_percentage = 50
scene.render.dither_intensity = 0.0
scene.render.bake_margin = 2
scene.render.bake_bias = 0.0
scene.cycles.use_denoising = False
scene.cycles.samples = 10
scene.cycles.sampling_pattern = 'TABULATED_SOBOL'
scene.cycles.light_sampling_threshold = 0.0
scene.cycles.use_adaptive_sampling = False
scene.cycles.use_light_tree = False
scene.cycles.blur_glossy = 0.0
scene.cycles.volume_bounces = 1
scene.cycles.pixel_filter_type = 'GAUSSIAN'
scene.cycles.sample_clamp_indirect = 0.0
scene.view_settings.view_transform = 'Standard'
bpy.context.view_layer.update()
